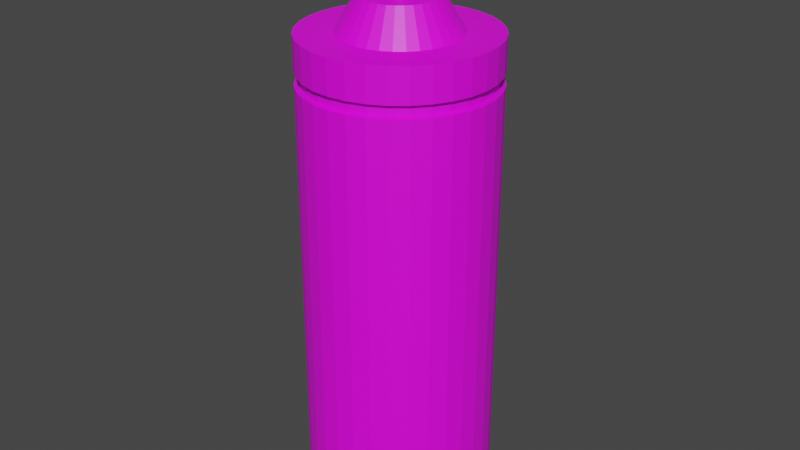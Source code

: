 # Source: sausfles_knoflook.blend  (saved by Blender 2.80.75; exported with 4.5.12 LTS)
import bpy
from mathutils import Matrix  # noqa: F401  (used for matrix-valued properties, if any)

bpy.ops.wm.read_factory_settings(use_empty=True)
scene = bpy.context.scene
scene.name = 'Scene'

# ---- collections
col_collection = bpy.data.collections.new('Collection'); scene.collection.children.link(col_collection)

# ---- images (referenced by path relative to the original .blend; pixels are not part of the script)
import os
ASSET_DIR = os.environ.get("B2B_ASSET_DIR", "")  # directory of the original .blend (textures are referenced by path, not embedded)
HERE = os.path.dirname(os.path.abspath(__file__))  # packed textures are extracted next to this script under _unpacked/

def load_image(name, relpath, width, height, colorspace="sRGB"):
    """Load a texture the original file referenced (path relative to the .blend, or extracted next to this script)."""
    p = next((c for c in (os.path.join(HERE, relpath), os.path.join(ASSET_DIR, relpath)) if relpath and os.path.exists(c)), "")
    if p:
        img = bpy.data.images.load(p, check_existing=True)
        img.name = name
    else:  # same state as the original file: an image datablock whose file is absent (Cycles renders it pink)
        img = bpy.data.images.new(name, width, height)
        img.source = "FILE"
        img.filepath = "//" + (relpath or name)
    img.colorspace_settings.name = colorspace
    return img
img_transparent60_png = load_image('transparent60.png', 'transparent60.png', 1024, 1024, 'sRGB')
img_transparent75_png = load_image('transparent75.png', 'transparent75.png', 1024, 1024, 'sRGB')
img_knoflooksaus_jpg = load_image('knoflooksaus.jpg', 'knoflooksaus.jpg', 1024, 1024, 'sRGB')
img_knoflooksaus__1__jpg = load_image('knoflooksaus (1).jpg', 'knoflooksaus (1).jpg', 1024, 1024, 'sRGB')

# ---- materials (node trees are filled in below, after node groups)
mat_material_005 = bpy.data.materials.new('Material.005')
mat_material_005.surface_render_method = 'BLENDED'
mat_material_005.blend_method = 'BLEND'
mat_material_005.use_transparent_shadow = False
mat_material_006 = bpy.data.materials.new('Material.006')
mat_material_006.use_transparent_shadow = False
mat_material_009 = bpy.data.materials.new('Material.009')
mat_material_009.use_transparent_shadow = False
mat_material_004 = bpy.data.materials.new('Material.004')
mat_material_004.use_transparent_shadow = False
mat_material_010 = bpy.data.materials.new('Material.010')
mat_material_010.use_transparent_shadow = False

# ---- material node trees
mat_material_005.use_nodes = True; mat_material_005.node_tree.nodes.clear()
_N = mat_material_005.node_tree.nodes; _L = mat_material_005.node_tree.links
n0 = _N.new('ShaderNodeBsdfPrincipled'); n0.name = 'Principled BSDF'; n0.location = (10, 300)
n0.distribution = 'GGX'
n0.subsurface_method = 'BURLEY'
n0.inputs[3].default_value = 1.45
n0.inputs[27].default_value = (0.0, 0.0, 0.0, 1.0)
n0.inputs[28].default_value = 1.0
n1 = _N.new('ShaderNodeOutputMaterial'); n1.name = 'Material Output'; n1.location = (673, 414)
n2 = _N.new('ShaderNodeTexImage'); n2.name = 'Image Texture'; n2.location = (-331, 348)
n2.image = img_transparent60_png
n2.interpolation = 'Closest'
n3 = _N.new('ShaderNodeBsdfTransparent'); n3.name = 'Transparent BSDF'; n3.location = (36, 469)
n4 = _N.new('ShaderNodeMixShader'); n4.name = 'Mix Shader'; n4.location = (281, 487)
_L.new(n0.outputs[0], n4.inputs[2])
_L.new(n3.outputs[0], n4.inputs[1])
_L.new(n4.outputs[0], n1.inputs[0])
_L.new(n2.outputs[0], n0.inputs[0])
_L.new(n2.outputs[1], n4.inputs[0])
n1.is_active_output = True
mat_material_006.use_nodes = True; mat_material_006.node_tree.nodes.clear()
_N = mat_material_006.node_tree.nodes; _L = mat_material_006.node_tree.links
n0 = _N.new('ShaderNodeBsdfTransparent'); n0.name = 'Transparent BSDF'; n0.location = (36, 469)
n1 = _N.new('ShaderNodeMixShader'); n1.name = 'Mix Shader'; n1.location = (281, 487)
n2 = _N.new('ShaderNodeOutputMaterial'); n2.name = 'Material Output'; n2.location = (671, 379)
n3 = _N.new('ShaderNodeBsdfPrincipled'); n3.name = 'Principled BSDF'; n3.location = (10, 300)
n3.distribution = 'GGX'
n3.subsurface_method = 'BURLEY'
n3.inputs[3].default_value = 1.45
n3.inputs[27].default_value = (0.0, 0.0, 0.0, 1.0)
n3.inputs[28].default_value = 1.0
n4 = _N.new('ShaderNodeTexImage'); n4.name = 'Image Texture'; n4.location = (-331, 348)
n4.image = img_transparent75_png
n4.interpolation = 'Closest'
_L.new(n0.outputs[0], n1.inputs[1])
_L.new(n1.outputs[0], n2.inputs[0])
_L.new(n3.outputs[0], n1.inputs[2])
_L.new(n4.outputs[0], n3.inputs[0])
_L.new(n4.outputs[1], n1.inputs[0])
n2.is_active_output = True
mat_material_009.use_nodes = True; mat_material_009.node_tree.nodes.clear()
_N = mat_material_009.node_tree.nodes; _L = mat_material_009.node_tree.links
n0 = _N.new('ShaderNodeOutputMaterial'); n0.name = 'Material Output'; n0.location = (300, 300)
n1 = _N.new('ShaderNodeBsdfPrincipled'); n1.name = 'Principled BSDF'; n1.location = (10, 300)
n1.distribution = 'GGX'
n1.subsurface_method = 'BURLEY'
n1.inputs[3].default_value = 1.45
n1.inputs[27].default_value = (0.0, 0.0, 0.0, 1.0)
n1.inputs[28].default_value = 1.0
n2 = _N.new('ShaderNodeTexImage'); n2.name = 'Image Texture'; n2.location = (-280, 280)
n2.image = img_knoflooksaus_jpg
_L.new(n1.outputs[0], n0.inputs[0])
_L.new(n2.outputs[0], n1.inputs[0])
n0.is_active_output = True
mat_material_004.use_nodes = True; mat_material_004.node_tree.nodes.clear()
_N = mat_material_004.node_tree.nodes; _L = mat_material_004.node_tree.links
n0 = _N.new('ShaderNodeOutputMaterial'); n0.name = 'Material Output'; n0.location = (300, 300)
n1 = _N.new('ShaderNodeBsdfPrincipled'); n1.name = 'Principled BSDF'; n1.location = (10, 300)
n1.distribution = 'GGX'
n1.subsurface_method = 'BURLEY'
n1.inputs[3].default_value = 1.45
n1.inputs[4].default_value = 0.1917
n1.inputs[27].default_value = (0.0, 0.0, 0.0, 1.0)
n1.inputs[28].default_value = 1.0
n2 = _N.new('ShaderNodeTexImage'); n2.name = 'Image Texture'; n2.location = (-280, 280)
n2.image = img_knoflooksaus_jpg
_L.new(n1.outputs[0], n0.inputs[0])
_L.new(n2.outputs[0], n1.inputs[0])
n0.is_active_output = True
mat_material_010.use_nodes = True; mat_material_010.node_tree.nodes.clear()
_N = mat_material_010.node_tree.nodes; _L = mat_material_010.node_tree.links
n0 = _N.new('ShaderNodeOutputMaterial'); n0.name = 'Material Output'; n0.location = (300, 300)
n1 = _N.new('ShaderNodeBsdfPrincipled'); n1.name = 'Principled BSDF'; n1.location = (10, 300)
n1.distribution = 'GGX'
n1.subsurface_method = 'BURLEY'
n1.inputs[3].default_value = 1.45
n1.inputs[27].default_value = (0.0, 0.0, 0.0, 1.0)
n1.inputs[28].default_value = 1.0
n2 = _N.new('ShaderNodeTexImage'); n2.name = 'Image Texture'; n2.location = (-280, 280)
n2.image = img_knoflooksaus__1__jpg
_L.new(n1.outputs[0], n0.inputs[0])
_L.new(n2.outputs[0], n1.inputs[0])
n0.is_active_output = True

# ---- world
world_world = bpy.data.worlds.new('World'); scene.world = world_world
world_world.use_nodes = True; world_world.node_tree.nodes.clear()
_N = world_world.node_tree.nodes; _L = world_world.node_tree.links
n0 = _N.new('ShaderNodeOutputWorld'); n0.name = 'World Output'; n0.location = (300, 300)
n1 = _N.new('ShaderNodeBackground'); n1.name = 'Background'; n1.location = (10, 300)
n1.inputs[0].default_value = (0.05088, 0.05088, 0.05088, 1.0)
_L.new(n1.outputs[0], n0.inputs[0])
n0.is_active_output = True
world_world.color = (0.05088, 0.05088, 0.05088)
world_world.use_sun_shadow = False
world_world.sun_shadow_jitter_overblur = 0.0

# ---- meshes
me_cylinder = bpy.data.meshes.new('Cylinder')
me_cylinder.from_pydata([(-0.002561, 0.03457, 3.483), (0.003509, 0.03391, 3.483), (0.009345, 0.03194, 3.483), (0.01472, 0.02874, 3.483), (0.01944, 0.02444, 3.483), (0.02331, 0.01921, 3.483), (0.02618, 0.01323, 3.483), (0.02795, 0.006744, 3.483), (0.02855, 3.753e-09, 3.483), (0.02795, -0.006744, 3.483), (0.02618, -0.01323, 3.483), (0.02331, -0.01921, 3.483), (0.01944, -0.02444, 3.483), (0.01472, -0.02874, 3.483), (0.009345, -0.03194, 3.483), (0.003509, -0.03391, 3.483), (-0.002561, -0.03457, 3.483), (-0.008631, -0.03391, 3.483), (-0.01447, -0.03194, 3.483), (-0.01985, -0.02874, 3.483), (-0.02456, -0.02444, 3.483), (-0.02843, -0.01921, 3.483), (-0.03131, -0.01323, 3.483), (-0.03308, -0.006744, 3.483), (-0.03367, 3.452e-08, 3.483), (-0.03308, 0.006744, 3.483), (-0.03131, 0.01323, 3.483), (-0.02843, 0.01921, 3.483), (-0.02456, 0.02444, 3.483), (-0.01985, 0.02874, 3.483), (-0.01447, 0.03194, 3.483), (-0.008631, 0.03391, 3.483), (0.0, 1.0, -2.709), (0.0, 1.0, 1.956), (0.1951, 0.9808, -2.709), (0.1951, 0.9808, 1.956), (0.3827, 0.9239, -2.709), (0.3827, 0.9239, 1.956), (0.5556, 0.8315, -2.709), (0.5556, 0.8315, 1.956), (0.7071, 0.7071, -2.709), (0.7071, 0.7071, 1.956), (0.8315, 0.5556, -2.709), (0.8315, 0.5556, 1.956), (0.9239, 0.3827, -2.709), (0.9239, 0.3827, 1.956), (0.9808, 0.1951, -2.709), (0.9808, 0.1951, 1.956), (1.0, 7.55e-08, -2.709), (1.0, 7.55e-08, 1.956), (0.9808, -0.1951, -2.709), (0.9808, -0.1951, 1.956), (0.9239, -0.3827, -2.709), (0.9239, -0.3827, 1.956), (0.8315, -0.5556, -2.709), (0.8315, -0.5556, 1.956), (0.7071, -0.7071, -2.709), (0.7071, -0.7071, 1.956), (0.5556, -0.8315, -2.709), (0.5556, -0.8315, 1.956), (0.3827, -0.9239, -2.709), (0.3827, -0.9239, 1.956), (0.1951, -0.9808, -2.709), (0.1951, -0.9808, 1.956), (-3.258e-07, -1.0, -2.709), (-3.258e-07, -1.0, 1.956), (-0.1951, -0.9808, -2.709), (-0.1951, -0.9808, 1.956), (-0.3827, -0.9239, -2.709), (-0.3827, -0.9239, 1.956), (-0.5556, -0.8315, -2.709), (-0.5556, -0.8315, 1.956), (-0.7071, -0.7071, -2.709), (-0.7071, -0.7071, 1.956), (-0.8315, -0.5556, -2.709), (-0.8315, -0.5556, 1.956), (-0.9239, -0.3827, -2.709), (-0.9239, -0.3827, 1.956), (-0.9808, -0.1951, -2.709), (-0.9808, -0.1951, 1.956), (-1.0, 9.656e-07, -2.709), (-1.0, 9.656e-07, 1.956), (-0.9808, 0.1951, -2.709), (-0.9808, 0.1951, 1.956), (-0.9239, 0.3827, -2.709), (-0.9239, 0.3827, 1.956), (-0.8315, 0.5556, -2.709), (-0.8315, 0.5556, 1.956), (-0.7071, 0.7071, -2.709), (-0.7071, 0.7071, 1.956), (-0.5556, 0.8315, -2.709), (-0.5556, 0.8315, 1.956), (-0.3827, 0.9239, -2.709), (-0.3827, 0.9239, 1.956), (-0.1951, 0.9808, -2.709), (-0.1951, 0.9808, 1.956), (0.1951, 0.9808, 2.448), (0.0, 1.0, 2.448), (0.3827, 0.9239, 2.448), (0.5556, 0.8315, 2.448), (0.7071, 0.7071, 2.448), (0.8315, 0.5556, 2.448), (0.9239, 0.3827, 2.448), (0.9808, 0.1951, 2.448), (1.0, 7.55e-08, 2.448), (0.9808, -0.1951, 2.448), (0.9239, -0.3827, 2.448), (0.8315, -0.5556, 2.448), (0.7071, -0.7071, 2.448), (0.5556, -0.8315, 2.448), (0.3827, -0.9239, 2.448), (0.1951, -0.9808, 2.448), (-3.258e-07, -1.0, 2.448), (-0.1951, -0.9808, 2.448), (-0.3827, -0.9239, 2.448), (-0.5556, -0.8315, 2.448), (-0.7071, -0.7071, 2.448), (-0.8315, -0.5556, 2.448), (-0.9239, -0.3827, 2.448), (-0.9808, -0.1951, 2.448), (-1.0, 9.656e-07, 2.448), (-0.9808, 0.1951, 2.448), (-0.9239, 0.3827, 2.448), (-0.8315, 0.5556, 2.448), (-0.7071, 0.7071, 2.448), (-0.5556, 0.8315, 2.448), (-0.3827, 0.9239, 2.448), (-0.1951, 0.9808, 2.448), (0.5272, -0.789, 1.97), (0.3631, -0.8767, 1.97), (-0.8767, -0.3631, 1.97), (-0.9307, -0.1851, 1.97), (4.54e-08, 0.9489, 1.97), (0.1851, 0.9307, 1.97), (-0.1851, 0.9307, 1.97), (0.9307, -0.1851, 1.97), (0.8767, -0.3631, 1.97), (-0.3631, -0.8767, 1.97), (-0.5272, -0.789, 1.97), (-0.789, 0.5272, 1.97), (-0.671, 0.671, 1.97), (0.789, 0.5272, 1.97), (0.8767, 0.3631, 1.97), (0.1851, -0.9307, 1.97), (-0.9489, 9.32e-07, 1.97), (0.3631, 0.8767, 1.97), (0.789, -0.5272, 1.97), (-0.671, -0.671, 1.97), (-0.5272, 0.789, 1.97), (0.9307, 0.1851, 1.97), (-2.638e-07, -0.9489, 1.97), (-0.9307, 0.1851, 1.97), (0.5272, 0.789, 1.97), (0.671, -0.671, 1.97), (-0.789, -0.5272, 1.97), (-0.3631, 0.8767, 1.97), (0.9489, 8.736e-08, 1.97), (-0.1851, -0.9307, 1.97), (-0.8767, 0.3631, 1.97), (0.671, 0.671, 1.97), (0.5267, -0.7883, 2.088), (-0.876, -0.3628, 2.088), (2.474e-08, 0.9481, 2.088), (-0.185, 0.9299, 2.088), (0.9299, -0.185, 2.088), (-0.3628, -0.876, 2.088), (-0.7883, 0.5268, 2.088), (0.7883, 0.5267, 2.088), (0.3628, -0.876, 2.088), (-0.9299, -0.185, 2.088), (0.185, 0.9299, 2.088), (0.876, -0.3628, 2.088), (-0.5267, -0.7883, 2.088), (-0.6704, 0.6704, 2.088), (0.876, 0.3628, 2.088), (0.185, -0.9299, 2.088), (-0.9481, 9.315e-07, 2.088), (0.3628, 0.876, 2.088), (0.7883, -0.5267, 2.088), (-0.6704, -0.6704, 2.088), (-0.5267, 0.7883, 2.088), (0.9299, 0.185, 2.088), (-2.842e-07, -0.9481, 2.088), (-0.9299, 0.185, 2.088), (0.5267, 0.7883, 2.088), (0.6704, -0.6704, 2.088), (-0.7883, -0.5267, 2.088), (-0.3628, 0.876, 2.088), (0.9481, 8.757e-08, 2.088), (-0.185, -0.9299, 2.088), (-0.876, 0.3628, 2.088), (0.6704, 0.6704, 2.088), (0.5556, -0.8315, 2.088), (-0.9239, -0.3827, 2.088), (0.0, 1.0, 2.088), (-0.1951, 0.9808, 2.088), (0.9808, -0.1951, 2.088), (-0.3827, -0.9239, 2.088), (-0.8315, 0.5556, 2.088), (0.8315, 0.5556, 2.088), (0.3827, -0.9239, 2.088), (-0.9808, -0.1951, 2.088), (0.1951, 0.9808, 2.088), (0.9239, -0.3827, 2.088), (-0.5556, -0.8315, 2.088), (-0.7071, 0.7071, 2.088), (0.9239, 0.3827, 2.088), (0.1951, -0.9808, 2.088), (-1.0, 9.656e-07, 2.088), (0.3827, 0.9239, 2.088), (0.8315, -0.5556, 2.088), (-0.7071, -0.7071, 2.088), (-0.5556, 0.8315, 2.088), (0.9808, 0.1951, 2.088), (-3.258e-07, -1.0, 2.088), (-0.9808, 0.1951, 2.088), (0.5556, 0.8315, 2.088), (0.7071, -0.7071, 2.088), (-0.8315, -0.5556, 2.088), (-0.3827, 0.9239, 2.088), (1.0, 7.55e-08, 2.088), (-0.1951, -0.9808, 2.088), (-0.9239, 0.3827, 2.088), (0.7071, 0.7071, 2.088), (0.08022, 0.4033, 2.801), (2.808e-07, 0.4112, 2.801), (0.1574, 0.3799, 2.801), (0.2284, 0.3419, 2.801), (0.2908, 0.2908, 2.801), (0.3419, 0.2284, 2.801), (0.3799, 0.1574, 2.801), (0.4033, 0.08022, 2.801), (0.4112, 1.913e-07, 2.801), (0.4033, -0.08022, 2.801), (0.3799, -0.1574, 2.801), (0.3419, -0.2284, 2.801), (0.2908, -0.2908, 2.801), (0.2284, -0.3419, 2.801), (0.1574, -0.3799, 2.801), (0.08022, -0.4033, 2.801), (1.468e-07, -0.4112, 2.801), (-0.08022, -0.4033, 2.801), (-0.1574, -0.3799, 2.801), (-0.2284, -0.3419, 2.801), (-0.2908, -0.2908, 2.801), (-0.3419, -0.2284, 2.801), (-0.3799, -0.1574, 2.801), (-0.4033, -0.08022, 2.801), (-0.4112, 5.573e-07, 2.801), (-0.4033, 0.08022, 2.801), (-0.3799, 0.1574, 2.801), (-0.3419, 0.2285, 2.801), (-0.2908, 0.2908, 2.801), (-0.2284, 0.3419, 2.801), (-0.1574, 0.3799, 2.801), (-0.08022, 0.4033, 2.801), (0.1215, -0.6109, 2.448), (4.812e-07, -0.6229, 2.448), (0.2384, 0.5755, 2.448), (0.3461, 0.5179, 2.448), (-0.3461, 0.5179, 2.448), (-0.2384, 0.5755, 2.448), (-0.1215, -0.6109, 2.448), (0.4405, 0.4405, 2.448), (-0.1215, 0.6109, 2.448), (-0.2384, -0.5755, 2.448), (0.5179, 0.3461, 2.448), (6.841e-07, 0.6229, 2.448), (-0.3461, -0.5179, 2.448), (0.5755, 0.2384, 2.448), (-0.4405, -0.4405, 2.448), (0.6109, 0.1215, 2.448), (-0.5179, -0.3461, 2.448), (0.6229, 1.595e-07, 2.448), (-0.5755, -0.2384, 2.448), (0.6109, -0.1215, 2.448), (-0.6109, -0.1215, 2.448), (0.5755, -0.2384, 2.448), (-0.6229, 7.139e-07, 2.448), (0.5179, -0.3461, 2.448), (-0.6109, 0.1215, 2.448), (0.4405, -0.4405, 2.448), (-0.5755, 0.2384, 2.448), (0.3461, -0.5179, 2.448), (-0.5179, 0.3461, 2.448), (0.2384, -0.5755, 2.448), (0.1215, 0.6109, 2.448), (-0.4405, 0.4405, 2.448), (0.009864, 0.04959, 3.569), (4.527e-07, 0.05056, 3.569), (0.01935, 0.04671, 3.569), (0.02809, 0.04204, 3.569), (0.03575, 0.03575, 3.569), (0.04204, 0.02809, 3.569), (0.04671, 0.01935, 3.569), (0.04959, 0.009864, 3.569), (0.05056, 2.763e-07, 3.569), (0.04959, -0.009864, 3.569), (0.04671, -0.01935, 3.569), (0.04204, -0.02809, 3.569), (0.03575, -0.03575, 3.569), (0.02809, -0.04204, 3.569), (0.01935, -0.04671, 3.569), (0.009864, -0.04959, 3.569), (4.363e-07, -0.05056, 3.569), (-0.009863, -0.04959, 3.569), (-0.01935, -0.04671, 3.569), (-0.02809, -0.04204, 3.569), (-0.03575, -0.03575, 3.569), (-0.04204, -0.02809, 3.569), (-0.04671, -0.01935, 3.569), (-0.04959, -0.009864, 3.569), (-0.05056, 3.213e-07, 3.569), (-0.04959, 0.009864, 3.569), (-0.04671, 0.01935, 3.569), (-0.04204, 0.02809, 3.569), (-0.03575, 0.03575, 3.569), (-0.02809, 0.04204, 3.569), (-0.01935, 0.04671, 3.569), (-0.009863, 0.04959, 3.569), (3.859e-07, 0.1907, 2.801), (0.03721, 0.1871, 2.801), (-0.1586, 0.106, 2.801), (-0.1349, 0.1349, 2.801), (0.073, -0.1762, 2.801), (0.03721, -0.1871, 2.801), (0.073, 0.1762, 2.801), (-0.106, 0.1586, 2.801), (3.237e-07, -0.1907, 2.801), (0.106, 0.1586, 2.801), (-0.073, 0.1762, 2.801), (-0.03721, -0.1871, 2.801), (0.1349, 0.1349, 2.801), (-0.03721, 0.1871, 2.801), (-0.073, -0.1762, 2.801), (0.1586, 0.106, 2.801), (-0.106, -0.1586, 2.801), (0.1762, 0.073, 2.801), (-0.1349, -0.1349, 2.801), (0.1871, 0.03721, 2.801), (-0.1586, -0.106, 2.801), (0.1907, 2.424e-07, 2.801), (-0.1762, -0.073, 2.801), (0.1871, -0.03721, 2.801), (-0.1871, -0.03721, 2.801), (0.1762, -0.073, 2.801), (-0.1907, 4.122e-07, 2.801), (0.1586, -0.106, 2.801), (-0.1871, 0.03721, 2.801), (0.1349, -0.1349, 2.801), (-0.1762, 0.073, 2.801), (0.106, -0.1586, 2.801), (-0.9523, 0.2889, 2.448), (-0.9523, 0.2889, 2.088), (-0.9381, 0.3358, 2.088), (-0.9666, 0.242, 2.088), (-0.9666, 0.242, 2.448), (-0.9381, 0.3358, 2.448), (0.02331, -0.01921, 3.569), (0.02795, -0.006744, 3.569), (0.02618, -0.01323, 3.569), (-0.01985, -0.02874, 3.569), (0.01944, -0.02444, 3.569), (-0.02456, -0.02444, 3.569), (-0.01447, -0.03194, 3.569), (-0.02456, 0.02444, 3.569), (-0.03367, 3.452e-08, 3.569), (0.01472, -0.02874, 3.569), (-0.01985, 0.02874, 3.569), (0.009345, -0.03194, 3.569), (-0.002561, -0.03457, 3.569), (-0.03308, 0.006744, 3.569), (0.003509, -0.03391, 3.569), (-0.008631, -0.03391, 3.569), (0.02795, 0.006744, 3.569), (-0.002561, 0.03457, 3.569), (0.02855, 3.753e-09, 3.569), (0.003509, 0.03391, 3.569), (-0.008631, 0.03391, 3.569), (-0.02843, -0.01921, 3.569), (-0.03308, -0.006744, 3.569), (-0.03131, -0.01323, 3.569), (0.01472, 0.02874, 3.569), (0.02331, 0.01921, 3.569), (0.009345, 0.03194, 3.569), (0.01944, 0.02444, 3.569), (-0.02843, 0.01921, 3.569), (-0.03131, 0.01323, 3.569), (-0.01447, 0.03194, 3.569), (0.02618, 0.01323, 3.569)], [], [(0, 1, 377, 375), (1, 2, 384, 377), (2, 3, 382, 384), (3, 4, 385, 382), (4, 5, 383, 385), (5, 6, 389, 383), (6, 7, 374, 389), (7, 8, 376, 374), (8, 9, 359, 376), (9, 10, 360, 359), (10, 11, 358, 360), (11, 12, 362, 358), (12, 13, 367, 362), (13, 14, 369, 367), (14, 15, 372, 369), (15, 16, 370, 372), (16, 17, 373, 370), (17, 18, 364, 373), (18, 19, 361, 364), (19, 20, 363, 361), (20, 21, 379, 363), (21, 22, 381, 379), (22, 23, 380, 381), (23, 24, 366, 380), (24, 25, 371, 366), (25, 26, 387, 371), (26, 27, 386, 387), (27, 28, 365, 386), (28, 29, 368, 365), (29, 30, 388, 368), (30, 31, 378, 388), (31, 0, 375, 378), (0, 31, 30, 29, 28, 27, 26, 25, 24, 23, 22, 21, 20, 19, 18, 17, 16, 15, 14, 13, 12, 11, 10, 9, 8, 7, 6, 5, 4, 3, 2, 1), (32, 33, 35, 34), (34, 35, 37, 36), (36, 37, 39, 38), (38, 39, 41, 40), (40, 41, 43, 42), (42, 43, 45, 44), (44, 45, 47, 46), (46, 47, 49, 48), (48, 49, 51, 50), (50, 51, 53, 52), (52, 53, 55, 54), (54, 55, 57, 56), (56, 57, 59, 58), (58, 59, 61, 60), (60, 61, 63, 62), (62, 63, 65, 64), (64, 65, 67, 66), (66, 67, 69, 68), (68, 69, 71, 70), (70, 71, 73, 72), (72, 73, 75, 74), (74, 75, 77, 76), (76, 77, 79, 78), (78, 79, 81, 80), (80, 81, 83, 82), (82, 83, 85, 84), (84, 85, 87, 86), (86, 87, 89, 88), (88, 89, 91, 90), (90, 91, 93, 92), (200, 192, 109, 110), (92, 93, 95, 94), (94, 95, 33, 32), (32, 34, 36, 38, 40, 42, 44, 46, 48, 50, 52, 54, 56, 58, 60, 62, 64, 66, 68, 70, 72, 74, 76, 78, 80, 82, 84, 86, 88, 90, 92, 94), (257, 256, 239, 240), (201, 193, 118, 119), (202, 194, 97, 96), (194, 195, 127, 97), (203, 196, 105, 106), (204, 197, 114, 115), (205, 198, 123, 124), (206, 199, 101, 102), (207, 200, 110, 111), (208, 201, 119, 120), (209, 202, 96, 98), (210, 203, 106, 107), (211, 204, 115, 116), (212, 205, 124, 125), (213, 206, 102, 103), (214, 207, 111, 112), (215, 208, 120, 121), (216, 209, 98, 99), (217, 210, 107, 108), (218, 211, 116, 117), (219, 212, 125, 126), (220, 213, 103, 104), (221, 214, 112, 113), (222, 354, 353, 355, 215, 121, 356, 352, 357, 122), (223, 216, 99, 100), (192, 217, 108, 109), (193, 218, 117, 118), (195, 219, 126, 127), (196, 220, 104, 105), (197, 221, 113, 114), (198, 222, 122, 123), (199, 223, 100, 101), (43, 41, 159, 141), (87, 85, 158, 139), (69, 67, 157, 137), (51, 49, 156, 135), (95, 93, 155, 134), (77, 75, 154, 130), (59, 57, 153, 128), (41, 39, 152, 159), (85, 83, 151, 158), (67, 65, 150, 157), (49, 47, 149, 156), (93, 91, 148, 155), (75, 73, 147, 154), (57, 55, 146, 153), (39, 37, 145, 152), (83, 81, 144, 151), (65, 63, 143, 150), (47, 45, 142, 149), (91, 89, 140, 148), (73, 71, 138, 147), (55, 53, 136, 146), (37, 35, 133, 145), (81, 79, 131, 144), (63, 61, 129, 143), (45, 43, 141, 142), (89, 87, 139, 140), (71, 69, 137, 138), (53, 51, 135, 136), (33, 95, 134, 132), (35, 33, 132, 133), (79, 77, 130, 131), (61, 59, 128, 129), (141, 159, 191, 167), (139, 158, 190, 166), (137, 157, 189, 165), (135, 156, 188, 164), (134, 155, 187, 163), (130, 154, 186, 161), (128, 153, 185, 160), (159, 152, 184, 191), (158, 151, 183, 190), (157, 150, 182, 189), (156, 149, 181, 188), (155, 148, 180, 187), (154, 147, 179, 186), (153, 146, 178, 185), (152, 145, 177, 184), (151, 144, 176, 183), (150, 143, 175, 182), (149, 142, 174, 181), (148, 140, 173, 180), (147, 138, 172, 179), (146, 136, 171, 178), (145, 133, 170, 177), (144, 131, 169, 176), (143, 129, 168, 175), (142, 141, 167, 174), (140, 139, 166, 173), (138, 137, 165, 172), (136, 135, 164, 171), (132, 134, 163, 162), (133, 132, 162, 170), (131, 130, 161, 169), (129, 128, 160, 168), (167, 191, 223, 199), (166, 190, 222, 198), (165, 189, 221, 197), (164, 188, 220, 196), (163, 187, 219, 195), (161, 186, 218, 193), (160, 185, 217, 192), (191, 184, 216, 223), (190, 183, 215, 355, 353, 354, 222), (189, 182, 214, 221), (188, 181, 213, 220), (187, 180, 212, 219), (186, 179, 211, 218), (185, 178, 210, 217), (184, 177, 209, 216), (183, 176, 208, 215), (182, 175, 207, 214), (181, 174, 206, 213), (180, 173, 205, 212), (179, 172, 204, 211), (178, 171, 203, 210), (177, 170, 202, 209), (176, 169, 201, 208), (175, 168, 200, 207), (174, 167, 199, 206), (173, 166, 198, 205), (172, 165, 197, 204), (171, 164, 196, 203), (162, 163, 195, 194), (170, 162, 194, 202), (169, 161, 193, 201), (168, 160, 192, 200), (321, 320, 289, 288), (259, 258, 226, 227), (261, 260, 253, 254), (262, 257, 240, 241), (263, 259, 227, 228), (264, 261, 254, 255), (265, 262, 241, 242), (266, 263, 228, 229), (267, 264, 255, 225), (268, 265, 242, 243), (269, 266, 229, 230), (270, 268, 243, 244), (271, 269, 230, 231), (272, 270, 244, 245), (273, 271, 231, 232), (274, 272, 245, 246), (275, 273, 232, 233), (276, 274, 246, 247), (277, 275, 233, 234), (278, 276, 247, 248), (279, 277, 234, 235), (280, 278, 248, 249), (281, 279, 235, 236), (282, 280, 249, 250), (283, 281, 236, 237), (284, 282, 250, 251), (285, 283, 237, 238), (286, 267, 225, 224), (287, 284, 251, 252), (256, 285, 238, 239), (258, 286, 224, 226), (260, 287, 252, 253), (125, 124, 287, 260), (98, 96, 286, 258), (111, 110, 285, 256), (124, 123, 284, 287), (96, 97, 267, 286), (110, 109, 283, 285), (123, 122, 282, 284), (109, 108, 281, 283), (122, 357, 352, 356, 121, 280, 282), (108, 107, 279, 281), (121, 120, 278, 280), (107, 106, 277, 279), (120, 119, 276, 278), (106, 105, 275, 277), (119, 118, 274, 276), (105, 104, 273, 275), (118, 117, 272, 274), (104, 103, 271, 273), (117, 116, 270, 272), (103, 102, 269, 271), (116, 115, 268, 270), (102, 101, 266, 269), (115, 114, 265, 268), (97, 127, 264, 267), (101, 100, 263, 266), (114, 113, 262, 265), (127, 126, 261, 264), (100, 99, 259, 263), (113, 112, 257, 262), (126, 125, 260, 261), (99, 98, 258, 259), (112, 111, 256, 257), (288, 289, 319, 318, 317, 316, 315, 314, 313, 312, 366, 371, 387, 386, 365, 368, 388, 378, 375, 377, 384, 382, 385, 383, 389, 374, 376, 296, 295, 294, 293, 292, 291, 290), (323, 322, 315, 316), (325, 324, 302, 303), (326, 321, 288, 290), (327, 323, 316, 317), (328, 325, 303, 304), (329, 326, 290, 291), (330, 327, 317, 318), (331, 328, 304, 305), (332, 329, 291, 292), (333, 330, 318, 319), (334, 331, 305, 306), (335, 332, 292, 293), (320, 333, 319, 289), (336, 334, 306, 307), (337, 335, 293, 294), (338, 336, 307, 308), (339, 337, 294, 295), (340, 338, 308, 309), (341, 339, 295, 296), (342, 340, 309, 310), (343, 341, 296, 297), (344, 342, 310, 311), (345, 343, 297, 298), (346, 344, 311, 312), (347, 345, 298, 299), (348, 346, 312, 313), (349, 347, 299, 300), (350, 348, 313, 314), (351, 349, 300, 301), (322, 350, 314, 315), (324, 351, 301, 302), (238, 237, 351, 324), (251, 250, 350, 322), (237, 236, 349, 351), (250, 249, 348, 350), (236, 235, 347, 349), (249, 248, 346, 348), (235, 234, 345, 347), (248, 247, 344, 346), (234, 233, 343, 345), (247, 246, 342, 344), (233, 232, 341, 343), (246, 245, 340, 342), (232, 231, 339, 341), (245, 244, 338, 340), (231, 230, 337, 339), (244, 243, 336, 338), (230, 229, 335, 337), (243, 242, 334, 336), (225, 255, 333, 320), (229, 228, 332, 335), (242, 241, 331, 334), (255, 254, 330, 333), (228, 227, 329, 332), (241, 240, 328, 331), (254, 253, 327, 330), (227, 226, 326, 329), (240, 239, 325, 328), (253, 252, 323, 327), (226, 224, 321, 326), (239, 238, 324, 325), (252, 251, 322, 323), (224, 225, 320, 321), (296, 376, 359, 360, 358, 362, 367, 369, 372, 370, 373, 364, 361, 363, 379, 381, 380, 366, 312, 311, 310, 309, 308, 307, 306, 305, 304, 303, 302, 301, 300, 299, 298, 297)])
me_cylinder.polygons.foreach_set('material_index', [0, 0, 0, 0, 0, 0, 0, 0, 0, 0, 0, 0, 0, 0, 0, 0, 0, 0, 0, 0, 0, 0, 0, 0, 0, 0, 0, 0, 0, 0, 0, 0, 0, 0, 0, 0, 0, 0, 0, 0, 0, 0, 0, 0, 0, 0, 0, 0, 0, 0, 0, 0, 0, 0, 0, 0, 0, 0, 0, 0, 0, 0, 0, 1, 0, 0, 0, 1, 1, 1, 1, 1, 1, 1, 1, 1, 1, 1, 1, 1, 1, 1, 1, 1, 1, 1, 1, 1, 1, 1, 1, 1, 1, 1, 1, 1, 1, 1, 1, 0, 0, 0, 0, 0, 0, 0, 0, 0, 0, 0, 0, 0, 0, 0, 0, 0, 0, 0, 0, 0, 0, 0, 0, 0, 0, 0, 0, 0, 0, 0, 0, 0, 0, 0, 0, 0, 0, 0, 0, 0, 0, 0, 0, 0, 0, 0, 0, 0, 0, 0, 0, 0, 0, 0, 0, 0, 0, 0, 0, 0, 0, 0, 0, 1, 1, 1, 1, 1, 1, 1, 1, 1, 1, 1, 1, 1, 1, 1, 1, 1, 1, 1, 1, 1, 1, 1, 1, 1, 1, 1, 1, 1, 1, 1, 1, 1, 1, 1, 1, 1, 1, 1, 1, 1, 1, 1, 1, 1, 1, 1, 1, 1, 1, 1, 1, 1, 1, 1, 1, 1, 1, 1, 1, 1, 1, 1, 1, 1, 1, 1, 1, 1, 1, 1, 1, 1, 1, 1, 1, 1, 1, 1, 1, 1, 1, 1, 1, 1, 1, 1, 1, 1, 1, 1, 1, 1, 1, 1, 1, 1, 1, 1, 1, 1, 1, 1, 1, 1, 1, 1, 1, 1, 1, 1, 1, 1, 1, 1, 1, 1, 1, 1, 1, 1, 1, 1, 1, 1, 1, 1, 1, 1, 1, 1, 1, 1, 1, 1, 1, 1, 1, 1, 1, 1, 1, 1, 1, 1, 1, 1, 1, 1, 1, 1, 1, 1, 1, 1, 1, 1, 1, 1, 1, 1])
_uv = me_cylinder.uv_layers.new(name='UVMap')
_uv.uv.foreach_set('vector', [1.0, 0.5, 0.9688, 0.5, 0.9688, 0.7459, 1.0, 0.7459, 0.9688, 0.5, 0.9375, 0.5, 0.9375, 0.7459, 0.9688, 0.7459, 0.9375, 0.5, 0.9062, 0.5, 0.9062, 0.7459, 0.9375, 0.7459, 0.9062, 0.5, 0.875, 0.5, 0.875, 0.7459, 0.9062, 0.7459, 0.875, 0.5, 0.8438, 0.5, 0.8438, 0.7459, 0.875, 0.7459, 0.8438, 0.5, 0.8125, 0.5, 0.8125, 0.7459, 0.8438, 0.7459, 0.8125, 0.5, 0.7812, 0.5, 0.7812, 0.7459, 0.8125, 0.7459, 0.7812, 0.5, 0.75, 0.5, 0.75, 0.7459, 0.7812, 0.7459, 0.75, 0.5, 0.7188, 0.5, 0.7188, 0.7459, 0.75, 0.7459, 0.7188, 0.5, 0.6875, 0.5, 0.6875, 0.7459, 0.7188, 0.7459, 0.6875, 0.5, 0.6562, 0.5, 0.6562, 0.7459, 0.6875, 0.7459, 0.6562, 0.5, 0.625, 0.5, 0.625, 0.7459, 0.6562, 0.7459, 0.625, 0.5, 0.5938, 0.5, 0.5938, 0.7459, 0.625, 0.7459, 0.5938, 0.5, 0.5625, 0.5, 0.5625, 0.7459, 0.5938, 0.7459, 0.5625, 0.5, 0.5312, 0.5, 0.5312, 0.7459, 0.5625, 0.7459, 0.5312, 0.5, 0.5, 0.5, 0.5, 0.7459, 0.5312, 0.7459, 0.5, 0.5, 0.4688, 0.5, 0.4688, 0.7459, 0.5, 0.7459, 0.4688, 0.5, 0.4375, 0.5, 0.4375, 0.7459, 0.4688, 0.7459, 0.4375, 0.5, 0.4062, 0.5, 0.4062, 0.7459, 0.4375, 0.7459, 0.4062, 0.5, 0.375, 0.5, 0.375, 0.7459, 0.4062, 0.7459, 0.375, 0.5, 0.3438, 0.5, 0.3438, 0.7459, 0.375, 0.7459, 0.3438, 0.5, 0.3125, 0.5, 0.3125, 0.7459, 0.3438, 0.7459, 0.3125, 0.5, 0.2812, 0.5, 0.2812, 0.7459, 0.3125, 0.7459, 0.2812, 0.5, 0.25, 0.5, 0.25, 0.7459, 0.2812, 0.7459, 0.25, 0.5, 0.2188, 0.5, 0.2188, 0.7459, 0.25, 0.7459, 0.2188, 0.5, 0.1875, 0.5, 0.1875, 0.7459, 0.2188, 0.7459, 0.1875, 0.5, 0.1562, 0.5, 0.1562, 0.7459, 0.1875, 0.7459, 0.1562, 0.5, 0.125, 0.5, 0.125, 0.7459, 0.1562, 0.7459, 0.125, 0.5, 0.09375, 0.5, 0.09375, 0.7459, 0.125, 0.7459, 0.09375, 0.5, 0.0625, 0.5, 0.0625, 0.7459, 0.09375, 0.7459, 0.0625, 0.5, 0.03125, 0.5, 0.03125, 0.7459, 0.0625, 0.7459, 0.03125, 0.5, 0.0, 0.5, 0.0, 0.7459, 0.03125, 0.7459, 0.75, 0.49, 0.7032, 0.4854, 0.6582, 0.4717, 0.6167, 0.4496, 0.5803, 0.4197, 0.5504, 0.3833, 0.5283, 0.3418, 0.5146, 0.2968, 0.51, 0.25, 0.5146, 0.2032, 0.5283, 0.1582, 0.5504, 0.1167, 0.5803, 0.08029, 0.6167, 0.05045, 0.6582, 0.02827, 0.7032, 0.01461, 0.75, 0.01, 0.7968, 0.01461, 0.8418, 0.02827, 0.8833, 0.05045, 0.9197, 0.08029, 0.9496, 0.1167, 0.9717, 0.1582, 0.9854, 0.2032, 0.99, 0.25, 0.9854, 0.2968, 0.9717, 0.3418, 0.9496, 0.3833, 0.9197, 0.4197, 0.8833, 0.4496, 0.8418, 0.4717, 0.7968, 0.4854, 0.0, 0.0, 1.0, 0.0, 1.0, 1.0, 0.0, 1.0, 0.0, 0.0, 1.0, 0.0, 1.0, 1.0, 0.0, 1.0, 0.0, 0.0, 1.0, 0.0, 1.0, 1.0, 0.0, 1.0, 0.0, 0.0, 1.0, 0.0, 1.0, 1.0, 0.0, 1.0, 0.0, 0.0, 1.0, 0.0, 1.0, 1.0, 0.0, 1.0, 0.0, 0.0, 1.0, 0.0, 1.0, 1.0, 0.0, 1.0, 0.0, 0.0, 1.0, 0.0, 1.0, 1.0, 0.0, 1.0, 0.0, 0.0, 1.0, 0.0, 1.0, 1.0, 0.0, 1.0, 0.0, 0.0, 1.0, 0.0, 1.0, 1.0, 0.0, 1.0, 0.0, 0.0, 1.0, 0.0, 1.0, 1.0, 0.0, 1.0, 0.0, 0.0, 1.0, 0.0, 1.0, 1.0, 0.0, 1.0, 0.0, 0.0, 1.0, 0.0, 1.0, 1.0, 0.0, 1.0, 0.0, 0.0, 1.0, 0.0, 1.0, 1.0, 0.0, 1.0, 0.0, 0.0, 1.0, 0.0, 1.0, 1.0, 0.0, 1.0, 0.0, 0.0, 1.0, 0.0, 1.0, 1.0, 0.0, 1.0, 0.0, 0.0, 1.0, 0.0, 1.0, 1.0, 0.0, 1.0, 0.0, 0.0, 1.0, 0.0, 1.0, 1.0, 0.0, 1.0, 0.0, 0.0, 1.0, 0.0, 1.0, 1.0, 0.0, 1.0, 0.0, 0.0, 1.0, 0.0, 1.0, 1.0, 0.0, 1.0, 0.0, 0.0, 1.0, 0.0, 1.0, 1.0, 0.0, 1.0, 0.0, 0.0, 1.0, 0.0, 1.0, 1.0, 0.0, 1.0, 0.0, 0.0, 1.0, 0.0, 1.0, 1.0, 0.0, 1.0, 0.0, 0.0, 1.0, 0.0, 1.0, 1.0, 0.0, 1.0, 0.0, 0.0, 1.0, 0.0, 1.0, 1.0, 0.0, 1.0, 0.0, 0.0, 1.0, 0.0, 1.0, 1.0, 0.0, 1.0, 0.0, 0.0, 1.0, 0.0, 1.0, 1.0, 0.0, 1.0, 0.0, 0.0, 1.0, 0.0, 1.0, 1.0, 0.0, 1.0, 0.0, 0.0, 1.0, 0.0, 1.0, 1.0, 0.0, 1.0, 0.0, 0.0, 1.0, 0.0, 1.0, 1.0, 0.0, 1.0, 0.0, 0.0, 1.0, 0.0, 1.0, 1.0, 0.0, 1.0, 0.0, 0.0, 1.0, 0.0, 1.0, 1.0, 0.0, 1.0, 0.0, 0.0, 1.0, 0.0, 1.0, 1.0, 0.0, 1.0, 0.0, 0.0, 1.0, 0.0, 1.0, 1.0, 0.0, 1.0, 0.5, 1.0, 0.5975, 0.9904, 0.6913, 0.9619, 0.7778, 0.9157, 0.8536, 0.8536, 0.9157, 0.7778, 0.9619, 0.6913, 0.9904, 0.5975, 1.0, 0.5, 0.9904, 0.4025, 0.9619, 0.3087, 0.9157, 0.2222, 0.8536, 0.1464, 0.7778, 0.08427, 0.6913, 0.03806, 0.5975, 0.009607, 0.5, 0.0, 0.4025, 0.009607, 0.3087, 0.03806, 0.2222, 0.08427, 0.1464, 0.1464, 0.08426, 0.2222, 0.03806, 0.3087, 0.009607, 0.4025, 0.0, 0.5, 0.009607, 0.5975, 0.03806, 0.6913, 0.08427, 0.7778, 0.1464, 0.8536, 0.2222, 0.9157, 0.3087, 0.9619, 0.4025, 0.9904, 0.0, 0.0, 1.0, 0.0, 1.0, 1.0, 0.0, 1.0, 0.0, 0.0, 1.0, 0.0, 1.0, 1.0, 0.0, 1.0, 0.0, 0.0, 1.0, 0.0, 1.0, 1.0, 0.0, 1.0, 0.0, 0.0, 1.0, 0.0, 1.0, 1.0, 0.0, 1.0, 0.0, 0.0, 1.0, 0.0, 1.0, 1.0, 0.0, 1.0, 0.0, 0.0, 1.0, 0.0, 1.0, 1.0, 0.0, 1.0, 0.0, 0.0, 1.0, 0.0, 1.0, 1.0, 0.0, 1.0, 0.0, 0.0, 1.0, 0.0, 1.0, 1.0, 0.0, 1.0, 0.0, 0.0, 1.0, 0.0, 1.0, 1.0, 0.0, 1.0, 0.0, 0.0, 1.0, 0.0, 1.0, 1.0, 0.0, 1.0, 0.0, 0.0, 1.0, 0.0, 1.0, 1.0, 0.0, 1.0, 0.0, 0.0, 1.0, 0.0, 1.0, 1.0, 0.0, 1.0, 0.0, 0.0, 1.0, 0.0, 1.0, 1.0, 0.0, 1.0, 0.0, 0.0, 1.0, 0.0, 1.0, 1.0, 0.0, 1.0, 0.0, 0.0, 1.0, 0.0, 1.0, 1.0, 0.0, 1.0, 0.0, 0.0, 1.0, 0.0, 1.0, 1.0, 0.0, 1.0, 0.0, 0.0, 1.0, 0.0, 1.0, 1.0, 0.0, 1.0, 0.0, 0.0, 1.0, 0.0, 1.0, 1.0, 0.0, 1.0, 0.0, 0.0, 1.0, 0.0, 1.0, 1.0, 0.0, 1.0, 0.0, 0.0, 1.0, 0.0, 1.0, 1.0, 0.0, 1.0, 0.0, 0.0, 1.0, 0.0, 1.0, 1.0, 0.0, 1.0, 0.0, 0.0, 1.0, 0.0, 1.0, 1.0, 0.0, 1.0, 0.0, 0.0, 1.0, 0.0, 1.0, 1.0, 0.0, 1.0, 0.0, 0.0, 0.25, 0.0, 0.5, 0.0, 0.75, 0.0, 1.0, 0.0, 1.0, 1.0, 0.75, 1.0, 0.5, 1.0, 0.25, 1.0, 0.0, 1.0, 0.0, 0.0, 1.0, 0.0, 1.0, 1.0, 0.0, 1.0, 0.0, 0.0, 1.0, 0.0, 1.0, 1.0, 0.0, 1.0, 0.0, 0.0, 1.0, 0.0, 1.0, 1.0, 0.0, 1.0, 0.0, 0.0, 1.0, 0.0, 1.0, 1.0, 0.0, 1.0, 0.0, 0.0, 1.0, 0.0, 1.0, 1.0, 0.0, 1.0, 0.0, 0.0, 1.0, 0.0, 1.0, 1.0, 0.0, 1.0, 0.0, 0.0, 1.0, 0.0, 1.0, 1.0, 0.0, 1.0, 0.0, 0.0, 1.0, 0.0, 1.0, 1.0, 0.0, 1.0, 0.0, 0.0, 1.0, 0.0, 1.0, 1.0, 0.0, 1.0, 0.0, 0.0, 1.0, 0.0, 1.0, 1.0, 0.0, 1.0, 0.0, 0.0, 1.0, 0.0, 1.0, 1.0, 0.0, 1.0, 0.0, 0.0, 1.0, 0.0, 1.0, 1.0, 0.0, 1.0, 0.0, 0.0, 1.0, 0.0, 1.0, 1.0, 0.0, 1.0, 0.0, 0.0, 1.0, 0.0, 1.0, 1.0, 0.0, 1.0, 0.0, 0.0, 1.0, 0.0, 1.0, 1.0, 0.0, 1.0, 0.0, 0.0, 1.0, 0.0, 1.0, 1.0, 0.0, 1.0, 0.0, 0.0, 1.0, 0.0, 1.0, 1.0, 0.0, 1.0, 0.0, 0.0, 1.0, 0.0, 1.0, 1.0, 0.0, 1.0, 0.0, 0.0, 1.0, 0.0, 1.0, 1.0, 0.0, 1.0, 0.0, 0.0, 1.0, 0.0, 1.0, 1.0, 0.0, 1.0, 0.0, 0.0, 1.0, 0.0, 1.0, 1.0, 0.0, 1.0, 0.0, 0.0, 1.0, 0.0, 1.0, 1.0, 0.0, 1.0, 0.0, 0.0, 1.0, 0.0, 1.0, 1.0, 0.0, 1.0, 0.0, 0.0, 1.0, 0.0, 1.0, 1.0, 0.0, 1.0, 0.0, 0.0, 1.0, 0.0, 1.0, 1.0, 0.0, 1.0, 0.0, 0.0, 1.0, 0.0, 1.0, 1.0, 0.0, 1.0, 0.0, 0.0, 1.0, 0.0, 1.0, 1.0, 0.0, 1.0, 0.0, 0.0, 1.0, 0.0, 1.0, 1.0, 0.0, 1.0, 0.0, 0.0, 1.0, 0.0, 1.0, 1.0, 0.0, 1.0, 0.0, 0.0, 1.0, 0.0, 1.0, 1.0, 0.0, 1.0, 0.0, 0.0, 1.0, 0.0, 1.0, 1.0, 0.0, 1.0, 0.0, 0.0, 1.0, 0.0, 1.0, 1.0, 0.0, 1.0, 0.0, 0.0, 1.0, 0.0, 1.0, 1.0, 0.0, 1.0, 0.0, 0.0, 1.0, 0.0, 1.0, 1.0, 0.0, 1.0, 0.0, 0.0, 1.0, 0.0, 1.0, 1.0, 0.0, 1.0, 0.0, 0.0, 1.0, 0.0, 1.0, 1.0, 0.0, 1.0, 0.0, 0.0, 1.0, 0.0, 1.0, 1.0, 0.0, 1.0, 0.0, 0.0, 1.0, 0.0, 1.0, 1.0, 0.0, 1.0, 0.0, 0.0, 1.0, 0.0, 1.0, 1.0, 0.0, 1.0, 0.0, 0.0, 1.0, 0.0, 1.0, 1.0, 0.0, 1.0, 0.0, 0.0, 1.0, 0.0, 1.0, 1.0, 0.0, 1.0, 0.0, 0.0, 1.0, 0.0, 1.0, 1.0, 0.0, 1.0, 0.0, 0.0, 1.0, 0.0, 1.0, 1.0, 0.0, 1.0, 0.0, 0.0, 1.0, 0.0, 1.0, 1.0, 0.0, 1.0, 0.0, 0.0, 1.0, 0.0, 1.0, 1.0, 0.0, 1.0, 0.0, 0.0, 1.0, 0.0, 1.0, 1.0, 0.0, 1.0, 0.0, 0.0, 1.0, 0.0, 1.0, 1.0, 0.0, 1.0, 0.0, 0.0, 1.0, 0.0, 1.0, 1.0, 0.0, 1.0, 0.0, 0.0, 1.0, 0.0, 1.0, 1.0, 0.0, 1.0, 0.0, 0.0, 1.0, 0.0, 1.0, 1.0, 0.0, 1.0, 0.0, 0.0, 1.0, 0.0, 1.0, 1.0, 0.0, 1.0, 0.0, 0.0, 1.0, 0.0, 1.0, 1.0, 0.0, 1.0, 0.0, 0.0, 1.0, 0.0, 1.0, 1.0, 0.0, 1.0, 0.0, 0.0, 1.0, 0.0, 1.0, 1.0, 0.0, 1.0, 0.0, 0.0, 1.0, 0.0, 1.0, 1.0, 0.0, 1.0, 0.0, 0.0, 1.0, 0.0, 1.0, 1.0, 0.0, 1.0, 0.0, 0.0, 1.0, 0.0, 1.0, 1.0, 0.0, 1.0, 0.0, 0.0, 1.0, 0.0, 1.0, 1.0, 0.0, 1.0, 0.0, 0.0, 1.0, 0.0, 1.0, 1.0, 0.0, 1.0, 0.0, 0.0, 1.0, 0.0, 1.0, 1.0, 0.0, 1.0, 0.0, 0.0, 1.0, 0.0, 1.0, 1.0, 0.0, 1.0, 0.0, 0.0, 1.0, 0.0, 1.0, 1.0, 0.0, 1.0, 0.0, 0.0, 1.0, 0.0, 1.0, 1.0, 0.0, 1.0, 0.0, 0.0, 1.0, 0.0, 1.0, 1.0, 0.0, 1.0, 0.0, 0.0, 1.0, 0.0, 1.0, 1.0, 0.0, 1.0, 0.0, 0.0, 1.0, 0.0, 1.0, 1.0, 0.0, 1.0, 0.0, 0.0, 1.0, 0.0, 1.0, 1.0, 0.0, 1.0, 0.0, 0.0, 1.0, 0.0, 1.0, 1.0, 0.0, 1.0, 0.0, 0.0, 1.0, 0.0, 1.0, 1.0, 0.0, 1.0, 0.0, 0.0, 1.0, 0.0, 1.0, 1.0, 0.0, 1.0, 0.0, 0.0, 1.0, 0.0, 1.0, 1.0, 0.0, 1.0, 0.0, 0.0, 1.0, 0.0, 1.0, 1.0, 0.0, 1.0, 0.0, 0.0, 1.0, 0.0, 1.0, 1.0, 0.0, 1.0, 0.0, 0.0, 1.0, 0.0, 1.0, 1.0, 0.0, 1.0, 0.0, 0.0, 1.0, 0.0, 1.0, 1.0, 0.0, 1.0, 0.0, 0.0, 1.0, 0.0, 1.0, 1.0, 0.0, 1.0, 0.0, 0.0, 1.0, 0.0, 1.0, 1.0, 0.0, 1.0, 0.0, 0.0, 1.0, 0.0, 1.0, 1.0, 0.0, 1.0, 0.0, 0.0, 1.0, 0.0, 1.0, 1.0, 0.0, 1.0, 0.0, 0.0, 1.0, 0.0, 1.0, 1.0, 0.0, 1.0, 0.0, 0.0, 1.0, 0.0, 1.0, 1.0, 0.75, 1.0, 0.5, 1.0, 0.25, 1.0, 0.0, 1.0, 0.0, 0.0, 1.0, 0.0, 1.0, 1.0, 0.0, 1.0, 0.0, 0.0, 1.0, 0.0, 1.0, 1.0, 0.0, 1.0, 0.0, 0.0, 1.0, 0.0, 1.0, 1.0, 0.0, 1.0, 0.0, 0.0, 1.0, 0.0, 1.0, 1.0, 0.0, 1.0, 0.0, 0.0, 1.0, 0.0, 1.0, 1.0, 0.0, 1.0, 0.0, 0.0, 1.0, 0.0, 1.0, 1.0, 0.0, 1.0, 0.0, 0.0, 1.0, 0.0, 1.0, 1.0, 0.0, 1.0, 0.0, 0.0, 1.0, 0.0, 1.0, 1.0, 0.0, 1.0, 0.0, 0.0, 1.0, 0.0, 1.0, 1.0, 0.0, 1.0, 0.0, 0.0, 1.0, 0.0, 1.0, 1.0, 0.0, 1.0, 0.0, 0.0, 1.0, 0.0, 1.0, 1.0, 0.0, 1.0, 0.0, 0.0, 1.0, 0.0, 1.0, 1.0, 0.0, 1.0, 0.0, 0.0, 1.0, 0.0, 1.0, 1.0, 0.0, 1.0, 0.0, 0.0, 1.0, 0.0, 1.0, 1.0, 0.0, 1.0, 0.0, 0.0, 1.0, 0.0, 1.0, 1.0, 0.0, 1.0, 0.0, 0.0, 1.0, 0.0, 1.0, 1.0, 0.0, 1.0, 0.0, 0.0, 1.0, 0.0, 1.0, 1.0, 0.0, 1.0, 0.0, 0.0, 1.0, 0.0, 1.0, 1.0, 0.0, 1.0, 0.0, 0.0, 1.0, 0.0, 1.0, 1.0, 0.0, 1.0, 0.0, 0.0, 1.0, 0.0, 1.0, 1.0, 0.0, 1.0, 0.0, 0.0, 1.0, 0.0, 1.0, 1.0, 0.0, 1.0, 0.0, 0.0, 1.0, 0.0, 1.0, 1.0, 0.0, 1.0, 0.0, 0.0, 1.0, 0.0, 1.0, 1.0, 0.0, 1.0, 0.0, 0.0, 1.0, 0.0, 1.0, 1.0, 0.0, 1.0, 0.0, 0.0, 1.0, 0.0, 1.0, 1.0, 0.0, 1.0, 0.0, 0.0, 1.0, 0.0, 1.0, 1.0, 0.0, 1.0, 0.0, 0.0, 1.0, 0.0, 1.0, 1.0, 0.0, 1.0, 0.0, 0.0, 1.0, 0.0, 1.0, 1.0, 0.0, 1.0, 0.0, 0.0, 1.0, 0.0, 1.0, 1.0, 0.0, 1.0, 0.0, 0.0, 1.0, 0.0, 1.0, 1.0, 0.0, 1.0, 0.0, 0.0, 1.0, 0.0, 1.0, 1.0, 0.0, 1.0, 0.0, 0.0, 1.0, 0.0, 1.0, 1.0, 0.0, 1.0, 0.0, 0.0, 1.0, 0.0, 1.0, 1.0, 0.0, 1.0, 0.0, 0.0, 1.0, 0.0, 1.0, 1.0, 0.0, 1.0, 0.0, 0.0, 1.0, 0.0, 1.0, 1.0, 0.0, 1.0, 0.0, 0.0, 1.0, 0.0, 1.0, 1.0, 0.0, 1.0, 0.0, 0.0, 1.0, 0.0, 1.0, 1.0, 0.0, 1.0, 0.0, 0.0, 1.0, 0.0, 1.0, 1.0, 0.0, 1.0, 0.0, 0.0, 1.0, 0.0, 1.0, 1.0, 0.0, 1.0, 0.0, 0.0, 1.0, 0.0, 1.0, 1.0, 0.0, 1.0, 0.0, 0.0, 1.0, 0.0, 1.0, 1.0, 0.0, 1.0, 0.0, 0.0, 1.0, 0.0, 1.0, 1.0, 0.0, 1.0, 0.0, 0.0, 1.0, 0.0, 1.0, 1.0, 0.0, 1.0, 0.0, 0.0, 1.0, 0.0, 1.0, 1.0, 0.0, 1.0, 0.0, 0.0, 1.0, 0.0, 1.0, 1.0, 0.0, 1.0, 0.0, 0.0, 1.0, 0.0, 1.0, 1.0, 0.0, 1.0, 0.0, 0.0, 1.0, 0.0, 1.0, 1.0, 0.0, 1.0, 0.0, 0.0, 1.0, 0.0, 1.0, 1.0, 0.0, 1.0, 0.0, 0.0, 1.0, 0.0, 1.0, 1.0, 0.0, 1.0, 0.0, 0.0, 1.0, 0.0, 1.0, 1.0, 0.0, 1.0, 0.0, 0.0, 1.0, 0.0, 1.0, 1.0, 0.0, 1.0, 0.0, 0.0, 1.0, 0.0, 1.0, 1.0, 0.0, 1.0, 0.0, 0.0, 1.0, 0.0, 1.0, 1.0, 0.0, 1.0, 0.0, 0.0, 1.0, 0.0, 1.0, 1.0, 0.0, 1.0, 0.0, 0.0, 1.0, 0.0, 1.0, 1.0, 0.0, 1.0, 0.0, 0.0, 1.0, 0.0, 1.0, 1.0, 0.0, 1.0, 0.0, 0.0, 1.0, 0.0, 1.0, 1.0, 0.0, 1.0, 0.0, 0.0, 1.0, 0.0, 1.0, 1.0, 0.0, 1.0, 0.0, 0.0, 1.0, 0.0, 1.0, 1.0, 0.0, 1.0, 0.0, 0.0, 1.0, 0.0, 1.0, 1.0, 0.0, 1.0, 0.0, 0.0, 1.0, 0.0, 1.0, 1.0, 0.0, 1.0, 0.0, 0.0, 1.0, 0.0, 1.0, 1.0, 0.0, 1.0, 0.0, 0.0, 1.0, 0.0, 1.0, 1.0, 0.0, 1.0, 0.0, 0.0, 0.25, 0.0, 0.5, 0.0, 0.75, 0.0, 1.0, 0.0, 1.0, 1.0, 0.0, 1.0, 0.0, 0.0, 1.0, 0.0, 1.0, 1.0, 0.0, 1.0, 0.0, 0.0, 1.0, 0.0, 1.0, 1.0, 0.0, 1.0, 0.0, 0.0, 1.0, 0.0, 1.0, 1.0, 0.0, 1.0, 0.0, 0.0, 1.0, 0.0, 1.0, 1.0, 0.0, 1.0, 0.0, 0.0, 1.0, 0.0, 1.0, 1.0, 0.0, 1.0, 0.0, 0.0, 1.0, 0.0, 1.0, 1.0, 0.0, 1.0, 0.0, 0.0, 1.0, 0.0, 1.0, 1.0, 0.0, 1.0, 0.0, 0.0, 1.0, 0.0, 1.0, 1.0, 0.0, 1.0, 0.0, 0.0, 1.0, 0.0, 1.0, 1.0, 0.0, 1.0, 0.0, 0.0, 1.0, 0.0, 1.0, 1.0, 0.0, 1.0, 0.0, 0.0, 1.0, 0.0, 1.0, 1.0, 0.0, 1.0, 0.0, 0.0, 1.0, 0.0, 1.0, 1.0, 0.0, 1.0, 0.0, 0.0, 1.0, 0.0, 1.0, 1.0, 0.0, 1.0, 0.0, 0.0, 1.0, 0.0, 1.0, 1.0, 0.0, 1.0, 0.0, 0.0, 1.0, 0.0, 1.0, 1.0, 0.0, 1.0, 0.0, 0.0, 1.0, 0.0, 1.0, 1.0, 0.0, 1.0, 0.0, 0.0, 1.0, 0.0, 1.0, 1.0, 0.0, 1.0, 0.0, 0.0, 1.0, 0.0, 1.0, 1.0, 0.0, 1.0, 0.0, 0.0, 1.0, 0.0, 1.0, 1.0, 0.0, 1.0, 0.0, 0.0, 1.0, 0.0, 1.0, 1.0, 0.0, 1.0, 0.0, 0.0, 1.0, 0.0, 1.0, 1.0, 0.0, 1.0, 0.0, 0.0, 1.0, 0.0, 1.0, 1.0, 0.0, 1.0, 0.0, 0.0, 1.0, 0.0, 1.0, 1.0, 0.0, 1.0, 0.5, 1.0, 0.5975, 0.9904, 0.6913, 0.9619, 0.7778, 0.9157, 0.8536, 0.8536, 0.9157, 0.7778, 0.9619, 0.6913, 0.9904, 0.5975, 1.0, 0.5, 0.9904, 0.4025, 0.8266, 0.435, 0.8338, 0.5016, 0.8292, 0.5679, 0.8128, 0.6314, 0.7854, 0.6897, 0.7479, 0.7405, 0.7019, 0.7819, 0.6491, 0.8122, 0.5915, 0.8303, 0.5314, 0.8356, 0.471, 0.8278, 0.4126, 0.8072, 0.3586, 0.7746, 0.311, 0.7312, 0.2716, 0.6788, 0.2419, 0.6193, 0.2231, 0.5551, 0.009607, 0.5975, 0.03806, 0.6913, 0.08427, 0.7778, 0.1464, 0.8536, 0.2222, 0.9157, 0.3087, 0.9619, 0.4025, 0.9904, 0.0, 0.0, 1.0, 0.0, 1.0, 1.0, 0.0, 1.0, 0.0, 0.0, 1.0, 0.0, 1.0, 1.0, 0.0, 1.0, 0.0, 0.0, 1.0, 0.0, 1.0, 1.0, 0.0, 1.0, 0.0, 0.0, 1.0, 0.0, 1.0, 1.0, 0.0, 1.0, 0.0, 0.0, 1.0, 0.0, 1.0, 1.0, 0.0, 1.0, 0.0, 0.0, 1.0, 0.0, 1.0, 1.0, 0.0, 1.0, 0.0, 0.0, 1.0, 0.0, 1.0, 1.0, 0.0, 1.0, 0.0, 0.0, 1.0, 0.0, 1.0, 1.0, 0.0, 1.0, 0.0, 0.0, 1.0, 0.0, 1.0, 1.0, 0.0, 1.0, 0.0, 0.0, 1.0, 0.0, 1.0, 1.0, 0.0, 1.0, 0.0, 0.0, 1.0, 0.0, 1.0, 1.0, 0.0, 1.0, 0.0, 0.0, 1.0, 0.0, 1.0, 1.0, 0.0, 1.0, 0.0, 0.0, 1.0, 0.0, 1.0, 1.0, 0.0, 1.0, 0.0, 0.0, 1.0, 0.0, 1.0, 1.0, 0.0, 1.0, 0.0, 0.0, 1.0, 0.0, 1.0, 1.0, 0.0, 1.0, 0.0, 0.0, 1.0, 0.0, 1.0, 1.0, 0.0, 1.0, 0.0, 0.0, 1.0, 0.0, 1.0, 1.0, 0.0, 1.0, 0.0, 0.0, 1.0, 0.0, 1.0, 1.0, 0.0, 1.0, 0.0, 0.0, 1.0, 0.0, 1.0, 1.0, 0.0, 1.0, 0.0, 0.0, 1.0, 0.0, 1.0, 1.0, 0.0, 1.0, 0.0, 0.0, 1.0, 0.0, 1.0, 1.0, 0.0, 1.0, 0.0, 0.0, 1.0, 0.0, 1.0, 1.0, 0.0, 1.0, 0.0, 0.0, 1.0, 0.0, 1.0, 1.0, 0.0, 1.0, 0.0, 0.0, 1.0, 0.0, 1.0, 1.0, 0.0, 1.0, 0.0, 0.0, 1.0, 0.0, 1.0, 1.0, 0.0, 1.0, 0.0, 0.0, 1.0, 0.0, 1.0, 1.0, 0.0, 1.0, 0.0, 0.0, 1.0, 0.0, 1.0, 1.0, 0.0, 1.0, 0.0, 0.0, 1.0, 0.0, 1.0, 1.0, 0.0, 1.0, 0.0, 0.0, 1.0, 0.0, 1.0, 1.0, 0.0, 1.0, 0.0, 0.0, 1.0, 0.0, 1.0, 1.0, 0.0, 1.0, 0.0, 0.0, 1.0, 0.0, 1.0, 1.0, 0.0, 1.0, 0.0, 0.0, 1.0, 0.0, 1.0, 1.0, 0.0, 1.0, 0.0, 0.0, 1.0, 0.0, 1.0, 1.0, 0.0, 1.0, 0.0, 0.0, 1.0, 0.0, 1.0, 1.0, 0.0, 1.0, 0.0, 0.0, 1.0, 0.0, 1.0, 1.0, 0.0, 1.0, 0.0, 0.0, 1.0, 0.0, 1.0, 1.0, 0.0, 1.0, 0.0, 0.0, 1.0, 0.0, 1.0, 1.0, 0.0, 1.0, 0.0, 0.0, 1.0, 0.0, 1.0, 1.0, 0.0, 1.0, 0.0, 0.0, 1.0, 0.0, 1.0, 1.0, 0.0, 1.0, 0.0, 0.0, 1.0, 0.0, 1.0, 1.0, 0.0, 1.0, 0.0, 0.0, 1.0, 0.0, 1.0, 1.0, 0.0, 1.0, 0.0, 0.0, 1.0, 0.0, 1.0, 1.0, 0.0, 1.0, 0.0, 0.0, 1.0, 0.0, 1.0, 1.0, 0.0, 1.0, 0.0, 0.0, 1.0, 0.0, 1.0, 1.0, 0.0, 1.0, 0.0, 0.0, 1.0, 0.0, 1.0, 1.0, 0.0, 1.0, 0.0, 0.0, 1.0, 0.0, 1.0, 1.0, 0.0, 1.0, 0.0, 0.0, 1.0, 0.0, 1.0, 1.0, 0.0, 1.0, 0.0, 0.0, 1.0, 0.0, 1.0, 1.0, 0.0, 1.0, 0.0, 0.0, 1.0, 0.0, 1.0, 1.0, 0.0, 1.0, 0.0, 0.0, 1.0, 0.0, 1.0, 1.0, 0.0, 1.0, 0.0, 0.0, 1.0, 0.0, 1.0, 1.0, 0.0, 1.0, 0.0, 0.0, 1.0, 0.0, 1.0, 1.0, 0.0, 1.0, 0.0, 0.0, 1.0, 0.0, 1.0, 1.0, 0.0, 1.0, 0.0, 0.0, 1.0, 0.0, 1.0, 1.0, 0.0, 1.0, 0.0, 0.0, 1.0, 0.0, 1.0, 1.0, 0.0, 1.0, 0.0, 0.0, 1.0, 0.0, 1.0, 1.0, 0.0, 1.0, 0.0, 0.0, 1.0, 0.0, 1.0, 1.0, 0.0, 1.0, 0.0, 0.0, 1.0, 0.0, 1.0, 1.0, 0.0, 1.0, 0.0, 0.0, 1.0, 0.0, 1.0, 1.0, 0.0, 1.0, 0.0, 0.0, 1.0, 0.0, 1.0, 1.0, 0.0, 1.0, 0.0, 0.0, 1.0, 0.0, 1.0, 1.0, 0.0, 1.0, 0.0, 0.0, 1.0, 0.0, 1.0, 1.0, 0.0, 1.0, 0.0, 0.0, 1.0, 0.0, 1.0, 1.0, 0.0, 1.0, 0.009607, 0.5975, 0.2231, 0.5551, 0.2159, 0.4885, 0.2205, 0.4222, 0.2369, 0.3587, 0.2643, 0.3004, 0.3017, 0.2496, 0.3477, 0.2083, 0.4006, 0.1779, 0.4581, 0.1598, 0.5183, 0.1545, 0.5787, 0.1623, 0.637, 0.1829, 0.6911, 0.2155, 0.7387, 0.2589, 0.7781, 0.3113, 0.8078, 0.3708, 0.8266, 0.435, 0.9904, 0.4025, 0.9619, 0.3087, 0.9157, 0.2222, 0.8536, 0.1464, 0.7778, 0.08427, 0.6913, 0.03806, 0.5975, 0.009607, 0.5, 0.0, 0.4025, 0.009607, 0.3087, 0.03806, 0.2222, 0.08427, 0.1464, 0.1464, 0.08426, 0.2222, 0.03806, 0.3087, 0.009607, 0.4025, 0.0, 0.5])
me_cylinder.materials.append(mat_material_005)
me_cylinder.materials.append(mat_material_006)
me_cylinder.materials.append(mat_material_009)
me_cylinder.use_remesh_preserve_volume = False
me_cylinder.use_remesh_preserve_attributes = False
me_cylinder.use_mirror_vertex_groups = False
me_cylinder.update()
me_cylinder_002 = bpy.data.meshes.new('Cylinder.002')
me_cylinder_002.from_pydata([(2.217, 0.9, -2.659), (2.217, 0.9, 1.932), (2.375, 0.8827, -2.659), (2.375, 0.8827, 1.932), (2.527, 0.8315, -2.659), (2.527, 0.8315, 1.932), (2.667, 0.7483, -2.659), (2.667, 0.7483, 1.932), (2.79, 0.6364, -2.659), (2.79, 0.6364, 1.932), (2.89, 0.5, -2.659), (2.89, 0.5, 1.932), (2.965, 0.3444, -2.659), (2.965, 0.3444, 1.932), (3.011, 0.1756, -2.659), (3.011, 0.1756, 1.932), (3.027, 9.77e-08, -2.659), (3.027, 9.77e-08, 1.932), (3.011, -0.1756, -2.659), (3.011, -0.1756, 1.932), (2.965, -0.3444, -2.659), (2.965, -0.3444, 1.932), (2.89, -0.5, -2.659), (2.89, -0.5, 1.932), (2.79, -0.6364, -2.659), (2.79, -0.6364, 1.932), (2.667, -0.7483, -2.659), (2.667, -0.7483, 1.932), (2.527, -0.8315, -2.659), (2.527, -0.8315, 1.932), (2.375, -0.8827, -2.659), (2.375, -0.8827, 1.932), (2.217, -0.9, -2.659), (2.217, -0.9, 1.932), (2.059, -0.8827, -2.659), (2.059, -0.8827, 1.932), (1.907, -0.8315, -2.659), (1.907, -0.8315, 1.932), (1.767, -0.7483, -2.659), (1.767, -0.7483, 1.932), (1.644, -0.6364, -2.659), (1.644, -0.6364, 1.932), (1.543, -0.5, -2.659), (1.543, -0.5, 1.932), (1.469, -0.3444, -2.659), (1.469, -0.3444, 1.932), (1.423, -0.1756, -2.659), (1.423, -0.1756, 1.932), (1.407, 8.988e-07, -2.659), (1.407, 8.988e-07, 1.932), (1.423, 0.1756, -2.659), (1.423, 0.1756, 1.932), (1.469, 0.3444, -2.659), (1.469, 0.3444, 1.932), (1.543, 0.5, -2.659), (1.543, 0.5, 1.932), (1.644, 0.6364, -2.659), (1.644, 0.6364, 1.932), (1.767, 0.7483, -2.659), (1.767, 0.7483, 1.932), (1.907, 0.8315, -2.659), (1.907, 0.8315, 1.932), (2.059, 0.8827, -2.659), (2.059, 0.8827, 1.932), (2.375, 0.8827, 2.291), (2.217, 0.9, 2.291), (2.527, 0.8315, 2.291), (2.667, 0.7483, 2.291), (2.79, 0.6364, 2.291), (2.89, 0.5, 2.291), (2.965, 0.3444, 2.291), (3.011, 0.1756, 2.291), (3.027, 9.77e-08, 2.291), (3.011, -0.1756, 2.291), (2.965, -0.3444, 2.291), (2.89, -0.5, 2.291), (2.79, -0.6364, 2.291), (2.667, -0.7483, 2.291), (2.527, -0.8315, 2.291), (2.375, -0.8827, 2.291), (2.217, -0.9, 2.291), (2.059, -0.8827, 2.291), (1.907, -0.8315, 2.291), (1.767, -0.7483, 2.291), (1.644, -0.6364, 2.291), (1.543, -0.5, 2.291), (1.469, -0.3444, 2.291), (1.423, -0.1756, 2.291), (1.407, 8.988e-07, 2.291), (1.423, 0.1756, 2.291), (1.469, 0.3444, 2.291), (1.543, 0.5, 2.291), (1.644, 0.6364, 2.291), (1.767, 0.7483, 2.291), (1.907, 0.8315, 2.291), (2.059, 0.8827, 2.291), (2.644, -0.7101, 1.932), (2.511, -0.7891, 1.932), (1.507, -0.3268, 1.932), (1.463, -0.1666, 1.932), (2.217, 0.8541, 1.932), (2.367, 0.8377, 1.932), (2.067, 0.8377, 1.932), (2.971, -0.1666, 1.932), (2.927, -0.3268, 1.932), (1.923, -0.7891, 1.932), (1.79, -0.7101, 1.932), (1.578, 0.4745, 1.932), (1.673, 0.6039, 1.932), (2.856, 0.4745, 1.932), (2.927, 0.3268, 1.932), (2.367, -0.8377, 1.932), (1.448, 8.686e-07, 1.932), (2.511, 0.7891, 1.932), (2.856, -0.4745, 1.932), (1.673, -0.6039, 1.932), (1.79, 0.7101, 1.932), (2.971, 0.1666, 1.932), (2.217, -0.8541, 1.932), (1.463, 0.1666, 1.932), (2.644, 0.7101, 1.932), (2.76, -0.6039, 1.932), (1.578, -0.4745, 1.932), (1.923, 0.7891, 1.932), (2.986, 1.084e-07, 1.932), (2.067, -0.8377, 1.932), (1.507, 0.3268, 1.932), (2.76, 0.6039, 1.932), (2.644, -0.7095, 1.968), (1.507, -0.3266, 1.968), (2.217, 0.8533, 1.968), (2.067, 0.8369, 1.968), (2.97, -0.1665, 1.968), (1.923, -0.7884, 1.968), (1.578, 0.4741, 1.968), (2.856, 0.4741, 1.968), (2.511, -0.7884, 1.968), (1.464, -0.1665, 1.968), (2.367, 0.8369, 1.968), (2.927, -0.3266, 1.968), (1.79, -0.7095, 1.968), (1.674, 0.6034, 1.968), (2.927, 0.3266, 1.968), (2.367, -0.8369, 1.968), (1.449, 8.681e-07, 1.968), (2.511, 0.7884, 1.968), (2.856, -0.4741, 1.968), (1.674, -0.6034, 1.968), (1.79, 0.7095, 1.968), (2.97, 0.1665, 1.968), (2.217, -0.8533, 1.968), (1.464, 0.1665, 1.968), (2.644, 0.7095, 1.968), (2.76, -0.6034, 1.968), (1.578, -0.4741, 1.968), (1.923, 0.7884, 1.968), (2.985, 1.086e-07, 1.968), (2.067, -0.8369, 1.968), (1.507, 0.3266, 1.968), (2.76, 0.6034, 1.968), (2.667, -0.7483, 1.968), (1.469, -0.3444, 1.967), (2.217, 0.9, 1.968), (2.059, 0.8827, 1.968), (3.011, -0.1756, 1.968), (1.907, -0.8315, 1.968), (1.543, 0.5, 1.968), (2.89, 0.5, 1.968), (2.527, -0.8315, 1.968), (1.423, -0.1756, 1.967), (2.375, 0.8827, 1.968), (2.965, -0.3444, 1.968), (1.767, -0.7483, 1.968), (1.644, 0.6364, 1.968), (2.965, 0.3444, 1.968), (2.375, -0.8827, 1.968), (1.407, 8.988e-07, 1.968), (2.527, 0.8315, 1.968), (2.89, -0.5, 1.968), (1.644, -0.6364, 1.968), (1.767, 0.7483, 1.968), (3.011, 0.1756, 1.968), (2.217, -0.9, 1.968), (1.423, 0.1756, 1.968), (2.667, 0.7483, 1.968), (2.79, -0.6364, 1.968), (1.543, -0.5, 1.968), (1.907, 0.8315, 1.968), (3.027, 9.77e-08, 1.968), (2.059, -0.8827, 1.968), (1.469, 0.3444, 1.968), (2.79, 0.6364, 1.968), (2.282, 0.363, 2.61), (2.217, 0.3701, 2.61), (2.344, 0.3419, 2.61), (2.402, 0.3077, 2.61), (2.452, 0.2617, 2.61), (2.494, 0.2056, 2.61), (2.525, 0.1416, 2.61), (2.544, 0.0722, 2.61), (2.55, 2.019e-07, 2.61), (2.544, -0.0722, 2.61), (2.525, -0.1416, 2.61), (2.494, -0.2056, 2.61), (2.452, -0.2617, 2.61), (2.402, -0.3077, 2.61), (2.344, -0.3419, 2.61), (2.282, -0.363, 2.61), (2.217, -0.3701, 2.61), (2.152, -0.363, 2.61), (2.09, -0.3419, 2.61), (2.032, -0.3077, 2.61), (1.981, -0.2617, 2.61), (1.94, -0.2056, 2.61), (1.909, -0.1416, 2.61), (1.89, -0.0722, 2.61), (1.884, 5.313e-07, 2.61), (1.89, 0.0722, 2.61), (1.909, 0.1416, 2.61), (1.94, 0.2056, 2.61), (1.981, 0.2617, 2.61), (2.032, 0.3077, 2.61), (2.09, 0.3419, 2.61), (2.152, 0.363, 2.61), (2.315, -0.5499, 2.291), (2.217, -0.5606, 2.291), (2.41, 0.518, 2.291), (2.497, 0.4661, 2.291), (1.937, 0.4661, 2.291), (2.024, 0.518, 2.291), (2.119, -0.5499, 2.291), (2.574, 0.3964, 2.291), (2.119, 0.5499, 2.291), (2.024, -0.518, 2.291), (2.637, 0.3115, 2.291), (2.217, 0.5606, 2.291), (1.937, -0.4661, 2.291), (2.683, 0.2145, 2.291), (1.86, -0.3964, 2.291), (2.712, 0.1094, 2.291), (1.797, -0.3115, 2.291), (2.722, 1.733e-07, 2.291), (1.751, -0.2145, 2.291), (2.712, -0.1094, 2.291), (1.722, -0.1094, 2.291), (2.683, -0.2145, 2.291), (1.712, 6.723e-07, 2.291), (2.637, -0.3115, 2.291), (1.722, 0.1094, 2.291), (2.574, -0.3964, 2.291), (1.751, 0.2145, 2.291), (2.497, -0.4661, 2.291), (1.797, 0.3115, 2.291), (2.41, -0.518, 2.291), (2.315, 0.5499, 2.291), (1.86, 0.3964, 2.291), (2.225, 0.04463, 3.301), (2.217, 0.04551, 3.301), (2.233, 0.04204, 3.301), (2.24, 0.03784, 3.301), (2.246, 0.03218, 3.301), (2.251, 0.02528, 3.301), (2.255, 0.01741, 3.301), (2.257, 0.008878, 3.301), (2.258, 2.784e-07, 3.301), (2.257, -0.008877, 3.301), (2.255, -0.01741, 3.301), (2.251, -0.02528, 3.301), (2.246, -0.03218, 3.301), (2.24, -0.03784, 3.301), (2.233, -0.04204, 3.301), (2.225, -0.04463, 3.301), (2.217, -0.04551, 3.301), (2.209, -0.04463, 3.301), (2.201, -0.04204, 3.301), (2.194, -0.03784, 3.301), (2.188, -0.03218, 3.301), (2.183, -0.02528, 3.301), (2.179, -0.01741, 3.301), (2.177, -0.008877, 3.301), (2.176, 3.189e-07, 3.301), (2.177, 0.008878, 3.301), (2.179, 0.01741, 3.301), (2.183, 0.02528, 3.301), (2.188, 0.03218, 3.301), (2.194, 0.03784, 3.301), (2.201, 0.04204, 3.301), (2.209, 0.04463, 3.301), (2.217, 0.1717, 2.61), (2.247, 0.1684, 2.61), (2.089, 0.09538, 2.61), (2.108, 0.1214, 2.61), (2.276, -0.1586, 2.61), (2.247, -0.1684, 2.61), (2.276, 0.1586, 2.61), (2.131, 0.1427, 2.61), (2.217, -0.1717, 2.61), (2.303, 0.1427, 2.61), (2.158, 0.1586, 2.61), (2.187, -0.1684, 2.61), (2.326, 0.1214, 2.61), (2.187, 0.1684, 2.61), (2.158, -0.1586, 2.61), (2.345, 0.09538, 2.61), (2.131, -0.1427, 2.61), (2.36, 0.0657, 2.61), (2.108, -0.1214, 2.61), (2.369, 0.03349, 2.61), (2.089, -0.09538, 2.61), (2.371, 2.479e-07, 2.61), (2.074, -0.0657, 2.61), (2.369, -0.03349, 2.61), (2.065, -0.03349, 2.61), (2.36, -0.0657, 2.61), (2.062, 4.007e-07, 2.61), (2.345, -0.09538, 2.61), (2.065, 0.03349, 2.61), (2.326, -0.1214, 2.61), (2.074, 0.0657, 2.61), (2.303, -0.1427, 2.61)], [], [(0, 1, 3, 2), (2, 3, 5, 4), (4, 5, 7, 6), (6, 7, 9, 8), (8, 9, 11, 10), (10, 11, 13, 12), (12, 13, 15, 14), (14, 15, 17, 16), (16, 17, 19, 18), (18, 19, 21, 20), (20, 21, 23, 22), (22, 23, 25, 24), (24, 25, 27, 26), (26, 27, 29, 28), (28, 29, 31, 30), (30, 31, 33, 32), (32, 33, 35, 34), (34, 35, 37, 36), (36, 37, 39, 38), (38, 39, 41, 40), (40, 41, 43, 42), (42, 43, 45, 44), (44, 45, 47, 46), (46, 47, 49, 48), (48, 49, 51, 50), (50, 51, 53, 52), (52, 53, 55, 54), (54, 55, 57, 56), (56, 57, 59, 58), (58, 59, 61, 60), (168, 160, 77, 78), (60, 61, 63, 62), (62, 63, 1, 0), (0, 2, 4, 6, 8, 10, 12, 14, 16, 18, 20, 22, 24, 26, 28, 30, 32, 34, 36, 38, 40, 42, 44, 46, 48, 50, 52, 54, 56, 58, 60, 62), (225, 224, 207, 208), (169, 161, 86, 87), (170, 162, 65, 64), (162, 163, 95, 65), (171, 164, 73, 74), (172, 165, 82, 83), (173, 166, 91, 92), (174, 167, 69, 70), (175, 168, 78, 79), (176, 169, 87, 88), (177, 170, 64, 66), (178, 171, 74, 75), (179, 172, 83, 84), (180, 173, 92, 93), (181, 174, 70, 71), (182, 175, 79, 80), (183, 176, 88, 89), (184, 177, 66, 67), (185, 178, 75, 76), (186, 179, 84, 85), (187, 180, 93, 94), (188, 181, 71, 72), (189, 182, 80, 81), (190, 183, 89, 90), (191, 184, 67, 68), (160, 185, 76, 77), (161, 186, 85, 86), (163, 187, 94, 95), (164, 188, 72, 73), (165, 189, 81, 82), (166, 190, 90, 91), (167, 191, 68, 69), (11, 9, 127, 109), (55, 53, 126, 107), (37, 35, 125, 105), (19, 17, 124, 103), (63, 61, 123, 102), (45, 43, 122, 98), (27, 25, 121, 96), (9, 7, 120, 127), (53, 51, 119, 126), (35, 33, 118, 125), (17, 15, 117, 124), (61, 59, 116, 123), (43, 41, 115, 122), (25, 23, 114, 121), (7, 5, 113, 120), (51, 49, 112, 119), (33, 31, 111, 118), (15, 13, 110, 117), (59, 57, 108, 116), (41, 39, 106, 115), (23, 21, 104, 114), (5, 3, 101, 113), (49, 47, 99, 112), (31, 29, 97, 111), (13, 11, 109, 110), (57, 55, 107, 108), (39, 37, 105, 106), (21, 19, 103, 104), (1, 63, 102, 100), (3, 1, 100, 101), (47, 45, 98, 99), (29, 27, 96, 97), (109, 127, 159, 135), (107, 126, 158, 134), (105, 125, 157, 133), (103, 124, 156, 132), (102, 123, 155, 131), (98, 122, 154, 129), (96, 121, 153, 128), (127, 120, 152, 159), (126, 119, 151, 158), (125, 118, 150, 157), (124, 117, 149, 156), (123, 116, 148, 155), (122, 115, 147, 154), (121, 114, 146, 153), (120, 113, 145, 152), (119, 112, 144, 151), (118, 111, 143, 150), (117, 110, 142, 149), (116, 108, 141, 148), (115, 106, 140, 147), (114, 104, 139, 146), (113, 101, 138, 145), (112, 99, 137, 144), (111, 97, 136, 143), (110, 109, 135, 142), (108, 107, 134, 141), (106, 105, 133, 140), (104, 103, 132, 139), (100, 102, 131, 130), (101, 100, 130, 138), (99, 98, 129, 137), (97, 96, 128, 136), (135, 159, 191, 167), (134, 158, 190, 166), (133, 157, 189, 165), (132, 156, 188, 164), (131, 155, 187, 163), (129, 154, 186, 161), (128, 153, 185, 160), (159, 152, 184, 191), (158, 151, 183, 190), (157, 150, 182, 189), (156, 149, 181, 188), (155, 148, 180, 187), (154, 147, 179, 186), (153, 146, 178, 185), (152, 145, 177, 184), (151, 144, 176, 183), (150, 143, 175, 182), (149, 142, 174, 181), (148, 141, 173, 180), (147, 140, 172, 179), (146, 139, 171, 178), (145, 138, 170, 177), (144, 137, 169, 176), (143, 136, 168, 175), (142, 135, 167, 174), (141, 134, 166, 173), (140, 133, 165, 172), (139, 132, 164, 171), (130, 131, 163, 162), (138, 130, 162, 170), (137, 129, 161, 169), (136, 128, 160, 168), (289, 288, 257, 256), (227, 226, 194, 195), (229, 228, 221, 222), (230, 225, 208, 209), (231, 227, 195, 196), (232, 229, 222, 223), (233, 230, 209, 210), (234, 231, 196, 197), (235, 232, 223, 193), (236, 233, 210, 211), (237, 234, 197, 198), (238, 236, 211, 212), (239, 237, 198, 199), (240, 238, 212, 213), (241, 239, 199, 200), (242, 240, 213, 214), (243, 241, 200, 201), (244, 242, 214, 215), (245, 243, 201, 202), (246, 244, 215, 216), (247, 245, 202, 203), (248, 246, 216, 217), (249, 247, 203, 204), (250, 248, 217, 218), (251, 249, 204, 205), (252, 250, 218, 219), (253, 251, 205, 206), (254, 235, 193, 192), (255, 252, 219, 220), (224, 253, 206, 207), (226, 254, 192, 194), (228, 255, 220, 221), (93, 92, 255, 228), (66, 64, 254, 226), (79, 78, 253, 224), (92, 91, 252, 255), (64, 65, 235, 254), (78, 77, 251, 253), (91, 90, 250, 252), (77, 76, 249, 251), (90, 89, 248, 250), (76, 75, 247, 249), (89, 88, 246, 248), (75, 74, 245, 247), (88, 87, 244, 246), (74, 73, 243, 245), (87, 86, 242, 244), (73, 72, 241, 243), (86, 85, 240, 242), (72, 71, 239, 241), (85, 84, 238, 240), (71, 70, 237, 239), (84, 83, 236, 238), (70, 69, 234, 237), (83, 82, 233, 236), (65, 95, 232, 235), (69, 68, 231, 234), (82, 81, 230, 233), (95, 94, 229, 232), (68, 67, 227, 231), (81, 80, 225, 230), (94, 93, 228, 229), (67, 66, 226, 227), (80, 79, 224, 225), (256, 257, 287, 286, 285, 284, 283, 282, 281, 280, 279, 278, 277, 276, 275, 274, 273, 272, 271, 270, 269, 268, 267, 266, 265, 264, 263, 262, 261, 260, 259, 258), (291, 290, 283, 284), (293, 292, 270, 271), (294, 289, 256, 258), (295, 291, 284, 285), (296, 293, 271, 272), (297, 294, 258, 259), (298, 295, 285, 286), (299, 296, 272, 273), (300, 297, 259, 260), (301, 298, 286, 287), (302, 299, 273, 274), (303, 300, 260, 261), (288, 301, 287, 257), (304, 302, 274, 275), (305, 303, 261, 262), (306, 304, 275, 276), (307, 305, 262, 263), (308, 306, 276, 277), (309, 307, 263, 264), (310, 308, 277, 278), (311, 309, 264, 265), (312, 310, 278, 279), (313, 311, 265, 266), (314, 312, 279, 280), (315, 313, 266, 267), (316, 314, 280, 281), (317, 315, 267, 268), (318, 316, 281, 282), (319, 317, 268, 269), (290, 318, 282, 283), (292, 319, 269, 270), (206, 205, 319, 292), (219, 218, 318, 290), (205, 204, 317, 319), (218, 217, 316, 318), (204, 203, 315, 317), (217, 216, 314, 316), (203, 202, 313, 315), (216, 215, 312, 314), (202, 201, 311, 313), (215, 214, 310, 312), (201, 200, 309, 311), (214, 213, 308, 310), (200, 199, 307, 309), (213, 212, 306, 308), (199, 198, 305, 307), (212, 211, 304, 306), (198, 197, 303, 305), (211, 210, 302, 304), (193, 223, 301, 288), (197, 196, 300, 303), (210, 209, 299, 302), (223, 222, 298, 301), (196, 195, 297, 300), (209, 208, 296, 299), (222, 221, 295, 298), (195, 194, 294, 297), (208, 207, 293, 296), (221, 220, 291, 295), (194, 192, 289, 294), (207, 206, 292, 293), (220, 219, 290, 291), (192, 193, 288, 289)])
me_cylinder_002.polygons.foreach_set('material_index', [1, 1, 1, 1, 1, 1, 1, 1, 1, 1, 1, 1, 1, 1, 1, 1, 1, 1, 1, 1, 1, 1, 1, 1, 1, 1, 1, 1, 1, 1, 1, 1, 1, 1, 1, 1, 1, 1, 1, 1, 1, 1, 1, 1, 1, 1, 1, 1, 1, 1, 1, 1, 1, 1, 1, 1, 1, 1, 1, 1, 1, 1, 1, 1, 1, 1, 1, 1, 1, 1, 1, 1, 1, 1, 1, 1, 1, 1, 1, 1, 1, 1, 1, 1, 1, 1, 1, 1, 1, 1, 1, 1, 1, 1, 1, 1, 1, 1, 1, 1, 1, 1, 1, 1, 1, 1, 1, 1, 1, 1, 1, 1, 1, 1, 1, 1, 1, 1, 1, 1, 1, 1, 1, 1, 1, 1, 1, 1, 1, 1, 1, 1, 1, 1, 1, 1, 1, 1, 1, 1, 1, 1, 1, 1, 1, 1, 1, 1, 1, 1, 1, 1, 1, 1, 1, 1, 1, 1, 1, 1, 1, 1, 1, 1, 1, 1, 1, 1, 1, 1, 1, 1, 1, 1, 1, 1, 1, 1, 1, 1, 1, 1, 1, 1, 1, 1, 1, 1, 1, 1, 1, 1, 1, 1, 1, 1, 1, 1, 1, 1, 1, 1, 1, 1, 1, 1, 1, 1, 1, 1, 1, 1, 1, 1, 1, 1, 1, 1, 1, 1, 1, 1, 1, 1, 1, 1, 1, 1, 1, 1, 1, 1, 1, 1, 1, 1, 1, 1, 1, 1, 1, 1, 1, 1, 1, 1, 1, 1, 1, 1, 1, 1, 1, 1, 1, 1, 1, 1, 1, 1, 1, 1, 1, 1, 1, 1, 1, 1, 1, 1, 1, 1, 1, 1, 1, 1, 1, 1, 1, 1, 1, 1, 1, 1, 1, 1, 1, 1, 1, 1])
_uv = me_cylinder_002.uv_layers.new(name='UVMap')
_uv.uv.foreach_set('vector', [0.8569, 0.1793, 0.8569, 0.5592, 0.8332, 0.5592, 0.8332, 0.1793, 0.8332, 0.1793, 0.8332, 0.5592, 0.8095, 0.5592, 0.8095, 0.1793, 0.8095, 0.1793, 0.8095, 0.5592, 0.7857, 0.5592, 0.7857, 0.1793, 0.7857, 0.1793, 0.7857, 0.5592, 0.762, 0.5592, 0.762, 0.1793, 0.762, 0.1793, 0.762, 0.5592, 0.7382, 0.5592, 0.7382, 0.1793, 0.7382, 0.1793, 0.7382, 0.5592, 0.7145, 0.5592, 0.7145, 0.1793, 0.7145, 0.1793, 0.7145, 0.5592, 0.6907, 0.5592, 0.6907, 0.1793, 0.6907, 0.1793, 0.6907, 0.5592, 0.667, 0.5592, 0.667, 0.1793, 0.667, 0.1793, 0.667, 0.5592, 0.6432, 0.5592, 0.6432, 0.1793, 0.6432, 0.1793, 0.6432, 0.5592, 0.6195, 0.5592, 0.6195, 0.1793, 0.6195, 0.1793, 0.6195, 0.5592, 0.5958, 0.5592, 0.5958, 0.1793, 0.5958, 0.1793, 0.5958, 0.5592, 0.572, 0.5592, 0.572, 0.1793, 0.572, 0.1793, 0.572, 0.5592, 0.5483, 0.5592, 0.5483, 0.1793, 0.5483, 0.1793, 0.5483, 0.5592, 0.5245, 0.5592, 0.5245, 0.1793, 0.5245, 0.1793, 0.5245, 0.5592, 0.5008, 0.5592, 0.5008, 0.1793, 0.5008, 0.1793, 0.5008, 0.5592, 0.477, 0.5592, 0.477, 0.1793, 0.477, 0.1793, 0.477, 0.5592, 0.4533, 0.5592, 0.4533, 0.1793, 0.4533, 0.1793, 0.4533, 0.5592, 0.4295, 0.5592, 0.4295, 0.1793, 0.4295, 0.1793, 0.4295, 0.5592, 0.4058, 0.5592, 0.4058, 0.1793, 0.4058, 0.1793, 0.4058, 0.5592, 0.3821, 0.5592, 0.3821, 0.1793, 0.3821, 0.1793, 0.3821, 0.5592, 0.3583, 0.5592, 0.3583, 0.1793, 0.3583, 0.1793, 0.3583, 0.5592, 0.3346, 0.5592, 0.3346, 0.1793, 0.3346, 0.1793, 0.3346, 0.5592, 0.3108, 0.5592, 0.3108, 0.1793, 0.3108, 0.1793, 0.3108, 0.5592, 0.2871, 0.5592, 0.2871, 0.1793, 0.2871, 0.1793, 0.2871, 0.5592, 0.2633, 0.5592, 0.2633, 0.1793, 0.2633, 0.1793, 0.2633, 0.5592, 0.2396, 0.5592, 0.2396, 0.1793, 0.2396, 0.1793, 0.2396, 0.5592, 0.2159, 0.5592, 0.2159, 0.1793, 0.2159, 0.1793, 0.2159, 0.5592, 0.1921, 0.5592, 0.1921, 0.1793, 0.1921, 0.1793, 0.1921, 0.5592, 0.1684, 0.5592, 0.1684, 0.1793, 0.1684, 0.1793, 0.1684, 0.5592, 0.1446, 0.5592, 0.1446, 0.1793, 0.5245, 0.5592, 0.5483, 0.5592, 0.5483, 0.5592, 0.5245, 0.5592, 0.1446, 0.1793, 0.1446, 0.5592, 0.1209, 0.5592, 0.1209, 0.1793, 0.1209, 0.1793, 0.1209, 0.5592, 0.09713, 0.5592, 0.09713, 0.1793, 0.75, 0.49, 0.7968, 0.4854, 0.8418, 0.4717, 0.8833, 0.4496, 0.9197, 0.4197, 0.9496, 0.3833, 0.9717, 0.3418, 0.9854, 0.2968, 0.99, 0.25, 0.9854, 0.2032, 0.9717, 0.1582, 0.9496, 0.1167, 0.9197, 0.08029, 0.8833, 0.05045, 0.8418, 0.02827, 0.7968, 0.01461, 0.75, 0.01, 0.7032, 0.01461, 0.6582, 0.02827, 0.6167, 0.05045, 0.5803, 0.08029, 0.5504, 0.1167, 0.5283, 0.1582, 0.5146, 0.2032, 0.51, 0.25, 0.5146, 0.2968, 0.5283, 0.3418, 0.5504, 0.3833, 0.5803, 0.4197, 0.6167, 0.4496, 0.6582, 0.4717, 0.7032, 0.4854, 0.477, 0.5592, 0.5008, 0.5592, 0.5008, 0.5592, 0.477, 0.5592, 0.3108, 0.5592, 0.3346, 0.5592, 0.3346, 0.5592, 0.3108, 0.5592, 0.8332, 0.5592, 0.8569, 0.5592, 0.8569, 0.5592, 0.8332, 0.5592, 0.09713, 0.5592, 0.1209, 0.5592, 0.1209, 0.5592, 0.09713, 0.5592, 0.6195, 0.5592, 0.6432, 0.5592, 0.6432, 0.5592, 0.6195, 0.5592, 0.4058, 0.5592, 0.4295, 0.5592, 0.4295, 0.5592, 0.4058, 0.5592, 0.1921, 0.5592, 0.2159, 0.5592, 0.2159, 0.5592, 0.1921, 0.5592, 0.7145, 0.5592, 0.7382, 0.5592, 0.7382, 0.5592, 0.7145, 0.5592, 0.5008, 0.5592, 0.5245, 0.5592, 0.5245, 0.5592, 0.5008, 0.5592, 0.2871, 0.5592, 0.3108, 0.5592, 0.3108, 0.5592, 0.2871, 0.5592, 0.8095, 0.5592, 0.8332, 0.5592, 0.8332, 0.5592, 0.8095, 0.5592, 0.5958, 0.5592, 0.6195, 0.5592, 0.6195, 0.5592, 0.5958, 0.5592, 0.3821, 0.5592, 0.4058, 0.5592, 0.4058, 0.5592, 0.3821, 0.5592, 0.1684, 0.5592, 0.1921, 0.5592, 0.1921, 0.5592, 0.1684, 0.5592, 0.6907, 0.5592, 0.7145, 0.5592, 0.7145, 0.5592, 0.6907, 0.5592, 0.477, 0.5592, 0.5008, 0.5592, 0.5008, 0.5592, 0.477, 0.5592, 0.2633, 0.5592, 0.2871, 0.5592, 0.2871, 0.5592, 0.2633, 0.5592, 0.7857, 0.5592, 0.8095, 0.5592, 0.8095, 0.5592, 0.7857, 0.5592, 0.572, 0.5592, 0.5958, 0.5592, 0.5958, 0.5592, 0.572, 0.5592, 0.3583, 0.5592, 0.3821, 0.5592, 0.3821, 0.5592, 0.3583, 0.5592, 0.1446, 0.5592, 0.1684, 0.5592, 0.1684, 0.5592, 0.1446, 0.5592, 0.667, 0.5592, 0.6907, 0.5592, 0.6907, 0.5592, 0.667, 0.5592, 0.4533, 0.5592, 0.477, 0.5592, 0.477, 0.5592, 0.4533, 0.5592, 0.2396, 0.5592, 0.2633, 0.5592, 0.2633, 0.5592, 0.2396, 0.5592, 0.762, 0.5592, 0.7857, 0.5592, 0.7857, 0.5592, 0.762, 0.5592, 0.5483, 0.5592, 0.572, 0.5592, 0.572, 0.5592, 0.5483, 0.5592, 0.3346, 0.5592, 0.3583, 0.5592, 0.3583, 0.5592, 0.3346, 0.5592, 0.1209, 0.5592, 0.1446, 0.5592, 0.1446, 0.5592, 0.1209, 0.5592, 0.6432, 0.5592, 0.667, 0.5592, 0.667, 0.5592, 0.6432, 0.5592, 0.4295, 0.5592, 0.4533, 0.5592, 0.4533, 0.5592, 0.4295, 0.5592, 0.2159, 0.5592, 0.2396, 0.5592, 0.2396, 0.5592, 0.2159, 0.5592, 0.7382, 0.5592, 0.762, 0.5592, 0.762, 0.5592, 0.7382, 0.5592, 0.7382, 0.5592, 0.762, 0.5592, 0.762, 0.5592, 0.7382, 0.5592, 0.2159, 0.5592, 0.2396, 0.5592, 0.2396, 0.5592, 0.2159, 0.5592, 0.4295, 0.5592, 0.4533, 0.5592, 0.4533, 0.5592, 0.4295, 0.5592, 0.6432, 0.5592, 0.667, 0.5592, 0.667, 0.5592, 0.6432, 0.5592, 0.1209, 0.5592, 0.1446, 0.5592, 0.1446, 0.5592, 0.1209, 0.5592, 0.3346, 0.5592, 0.3583, 0.5592, 0.3583, 0.5592, 0.3346, 0.5592, 0.5483, 0.5592, 0.572, 0.5592, 0.572, 0.5592, 0.5483, 0.5592, 0.762, 0.5592, 0.7857, 0.5592, 0.7857, 0.5592, 0.762, 0.5592, 0.2396, 0.5592, 0.2633, 0.5592, 0.2633, 0.5592, 0.2396, 0.5592, 0.4533, 0.5592, 0.477, 0.5592, 0.477, 0.5592, 0.4533, 0.5592, 0.667, 0.5592, 0.6907, 0.5592, 0.6907, 0.5592, 0.667, 0.5592, 0.1446, 0.5592, 0.1684, 0.5592, 0.1684, 0.5592, 0.1446, 0.5592, 0.3583, 0.5592, 0.3821, 0.5592, 0.3821, 0.5592, 0.3583, 0.5592, 0.572, 0.5592, 0.5958, 0.5592, 0.5958, 0.5592, 0.572, 0.5592, 0.7857, 0.5592, 0.8095, 0.5592, 0.8095, 0.5592, 0.7857, 0.5592, 0.2633, 0.5592, 0.2871, 0.5592, 0.2871, 0.5592, 0.2633, 0.5592, 0.477, 0.5592, 0.5008, 0.5592, 0.5008, 0.5592, 0.477, 0.5592, 0.6907, 0.5592, 0.7145, 0.5592, 0.7145, 0.5592, 0.6907, 0.5592, 0.1684, 0.5592, 0.1921, 0.5592, 0.1921, 0.5592, 0.1684, 0.5592, 0.3821, 0.5592, 0.4058, 0.5592, 0.4058, 0.5592, 0.3821, 0.5592, 0.5958, 0.5592, 0.6195, 0.5592, 0.6195, 0.5592, 0.5958, 0.5592, 0.8095, 0.5592, 0.8332, 0.5592, 0.8332, 0.5592, 0.8095, 0.5592, 0.2871, 0.5592, 0.3108, 0.5592, 0.3108, 0.5592, 0.2871, 0.5592, 0.5008, 0.5592, 0.5245, 0.5592, 0.5245, 0.5592, 0.5008, 0.5592, 0.7145, 0.5592, 0.7382, 0.5592, 0.7382, 0.5592, 0.7145, 0.5592, 0.1921, 0.5592, 0.2159, 0.5592, 0.2159, 0.5592, 0.1921, 0.5592, 0.4058, 0.5592, 0.4295, 0.5592, 0.4295, 0.5592, 0.4058, 0.5592, 0.6195, 0.5592, 0.6432, 0.5592, 0.6432, 0.5592, 0.6195, 0.5592, 0.09713, 0.5592, 0.1209, 0.5592, 0.1209, 0.5592, 0.09713, 0.5592, 0.8332, 0.5592, 0.8569, 0.5592, 0.8569, 0.5592, 0.8332, 0.5592, 0.3108, 0.5592, 0.3346, 0.5592, 0.3346, 0.5592, 0.3108, 0.5592, 0.5245, 0.5592, 0.5483, 0.5592, 0.5483, 0.5592, 0.5245, 0.5592, 0.7382, 0.5592, 0.762, 0.5592, 0.762, 0.5592, 0.7382, 0.5592, 0.2159, 0.5592, 0.2396, 0.5592, 0.2396, 0.5592, 0.2159, 0.5592, 0.4295, 0.5592, 0.4533, 0.5592, 0.4533, 0.5592, 0.4295, 0.5592, 0.6432, 0.5592, 0.667, 0.5592, 0.667, 0.5592, 0.6432, 0.5592, 0.1209, 0.5592, 0.1446, 0.5592, 0.1446, 0.5592, 0.1209, 0.5592, 0.3346, 0.5592, 0.3583, 0.5592, 0.3583, 0.5592, 0.3346, 0.5592, 0.5483, 0.5592, 0.572, 0.5592, 0.572, 0.5592, 0.5483, 0.5592, 0.762, 0.5592, 0.7857, 0.5592, 0.7857, 0.5592, 0.762, 0.5592, 0.2396, 0.5592, 0.2633, 0.5592, 0.2633, 0.5592, 0.2396, 0.5592, 0.4533, 0.5592, 0.477, 0.5592, 0.477, 0.5592, 0.4533, 0.5592, 0.667, 0.5592, 0.6907, 0.5592, 0.6907, 0.5592, 0.667, 0.5592, 0.1446, 0.5592, 0.1684, 0.5592, 0.1684, 0.5592, 0.1446, 0.5592, 0.3583, 0.5592, 0.3821, 0.5592, 0.3821, 0.5592, 0.3583, 0.5592, 0.572, 0.5592, 0.5958, 0.5592, 0.5958, 0.5592, 0.572, 0.5592, 0.7857, 0.5592, 0.8095, 0.5592, 0.8095, 0.5592, 0.7857, 0.5592, 0.2633, 0.5592, 0.2871, 0.5592, 0.2871, 0.5592, 0.2633, 0.5592, 0.477, 0.5592, 0.5008, 0.5592, 0.5008, 0.5592, 0.477, 0.5592, 0.6907, 0.5592, 0.7145, 0.5592, 0.7145, 0.5592, 0.6907, 0.5592, 0.1684, 0.5592, 0.1921, 0.5592, 0.1921, 0.5592, 0.1684, 0.5592, 0.3821, 0.5592, 0.4058, 0.5592, 0.4058, 0.5592, 0.3821, 0.5592, 0.5958, 0.5592, 0.6195, 0.5592, 0.6195, 0.5592, 0.5958, 0.5592, 0.8095, 0.5592, 0.8332, 0.5592, 0.8332, 0.5592, 0.8095, 0.5592, 0.2871, 0.5592, 0.3108, 0.5592, 0.3108, 0.5592, 0.2871, 0.5592, 0.5008, 0.5592, 0.5245, 0.5592, 0.5245, 0.5592, 0.5008, 0.5592, 0.7145, 0.5592, 0.7382, 0.5592, 0.7382, 0.5592, 0.7145, 0.5592, 0.1921, 0.5592, 0.2159, 0.5592, 0.2159, 0.5592, 0.1921, 0.5592, 0.4058, 0.5592, 0.4295, 0.5592, 0.4295, 0.5592, 0.4058, 0.5592, 0.6195, 0.5592, 0.6432, 0.5592, 0.6432, 0.5592, 0.6195, 0.5592, 0.09713, 0.5592, 0.1209, 0.5592, 0.1209, 0.5592, 0.09713, 0.5592, 0.8332, 0.5592, 0.8569, 0.5592, 0.8569, 0.5592, 0.8332, 0.5592, 0.3108, 0.5592, 0.3346, 0.5592, 0.3346, 0.5592, 0.3108, 0.5592, 0.5245, 0.5592, 0.5483, 0.5592, 0.5483, 0.5592, 0.5245, 0.5592, 0.7382, 0.5592, 0.762, 0.5592, 0.762, 0.5592, 0.7382, 0.5592, 0.2159, 0.5592, 0.2396, 0.5592, 0.2396, 0.5592, 0.2159, 0.5592, 0.4295, 0.5592, 0.4533, 0.5592, 0.4533, 0.5592, 0.4295, 0.5592, 0.6432, 0.5592, 0.667, 0.5592, 0.667, 0.5592, 0.6432, 0.5592, 0.1209, 0.5592, 0.1446, 0.5592, 0.1446, 0.5592, 0.1209, 0.5592, 0.3346, 0.5592, 0.3583, 0.5592, 0.3583, 0.5592, 0.3346, 0.5592, 0.5483, 0.5592, 0.572, 0.5592, 0.572, 0.5592, 0.5483, 0.5592, 0.762, 0.5592, 0.7857, 0.5592, 0.7857, 0.5592, 0.762, 0.5592, 0.2396, 0.5592, 0.2633, 0.5592, 0.2633, 0.5592, 0.2396, 0.5592, 0.4533, 0.5592, 0.477, 0.5592, 0.477, 0.5592, 0.4533, 0.5592, 0.667, 0.5592, 0.6907, 0.5592, 0.6907, 0.5592, 0.667, 0.5592, 0.1446, 0.5592, 0.1684, 0.5592, 0.1684, 0.5592, 0.1446, 0.5592, 0.3583, 0.5592, 0.3821, 0.5592, 0.3821, 0.5592, 0.3583, 0.5592, 0.572, 0.5592, 0.5958, 0.5592, 0.5958, 0.5592, 0.572, 0.5592, 0.7857, 0.5592, 0.8095, 0.5592, 0.8095, 0.5592, 0.7857, 0.5592, 0.2633, 0.5592, 0.2871, 0.5592, 0.2871, 0.5592, 0.2633, 0.5592, 0.477, 0.5592, 0.5008, 0.5592, 0.5008, 0.5592, 0.477, 0.5592, 0.6907, 0.5592, 0.7145, 0.5592, 0.7145, 0.5592, 0.6907, 0.5592, 0.1684, 0.5592, 0.1921, 0.5592, 0.1921, 0.5592, 0.1684, 0.5592, 0.3821, 0.5592, 0.4058, 0.5592, 0.4058, 0.5592, 0.3821, 0.5592, 0.5958, 0.5592, 0.6195, 0.5592, 0.6195, 0.5592, 0.5958, 0.5592, 0.8095, 0.5592, 0.8332, 0.5592, 0.8332, 0.5592, 0.8095, 0.5592, 0.2871, 0.5592, 0.3108, 0.5592, 0.3108, 0.5592, 0.2871, 0.5592, 0.5008, 0.5592, 0.5245, 0.5592, 0.5245, 0.5592, 0.5008, 0.5592, 0.7145, 0.5592, 0.7382, 0.5592, 0.7382, 0.5592, 0.7145, 0.5592, 0.1921, 0.5592, 0.2159, 0.5592, 0.2159, 0.5592, 0.1921, 0.5592, 0.4058, 0.5592, 0.4295, 0.5592, 0.4295, 0.5592, 0.4058, 0.5592, 0.6195, 0.5592, 0.6432, 0.5592, 0.6432, 0.5592, 0.6195, 0.5592, 0.09713, 0.5592, 0.1209, 0.5592, 0.1209, 0.5592, 0.09713, 0.5592, 0.8332, 0.5592, 0.8569, 0.5592, 0.8569, 0.5592, 0.8332, 0.5592, 0.3108, 0.5592, 0.3346, 0.5592, 0.3346, 0.5592, 0.3108, 0.5592, 0.5245, 0.5592, 0.5483, 0.5592, 0.5483, 0.5592, 0.5245, 0.5592, 0.8332, 0.5592, 0.8569, 0.5592, 0.8569, 0.5592, 0.8332, 0.5592, 0.7857, 0.5592, 0.8095, 0.5592, 0.8095, 0.5592, 0.7857, 0.5592, 0.1446, 0.5592, 0.1684, 0.5592, 0.1684, 0.5592, 0.1446, 0.5592, 0.4533, 0.5592, 0.477, 0.5592, 0.477, 0.5592, 0.4533, 0.5592, 0.762, 0.5592, 0.7857, 0.5592, 0.7857, 0.5592, 0.762, 0.5592, 0.1209, 0.5592, 0.1446, 0.5592, 0.1446, 0.5592, 0.1209, 0.5592, 0.4295, 0.5592, 0.4533, 0.5592, 0.4533, 0.5592, 0.4295, 0.5592, 0.7382, 0.5592, 0.762, 0.5592, 0.762, 0.5592, 0.7382, 0.5592, 0.09713, 0.5592, 0.1209, 0.5592, 0.1209, 0.5592, 0.09713, 0.5592, 0.4058, 0.5592, 0.4295, 0.5592, 0.4295, 0.5592, 0.4058, 0.5592, 0.7145, 0.5592, 0.7382, 0.5592, 0.7382, 0.5592, 0.7145, 0.5592, 0.3821, 0.5592, 0.4058, 0.5592, 0.4058, 0.5592, 0.3821, 0.5592, 0.6907, 0.5592, 0.7145, 0.5592, 0.7145, 0.5592, 0.6907, 0.5592, 0.3583, 0.5592, 0.3821, 0.5592, 0.3821, 0.5592, 0.3583, 0.5592, 0.667, 0.5592, 0.6907, 0.5592, 0.6907, 0.5592, 0.667, 0.5592, 0.3346, 0.5592, 0.3583, 0.5592, 0.3583, 0.5592, 0.3346, 0.5592, 0.6432, 0.5592, 0.667, 0.5592, 0.667, 0.5592, 0.6432, 0.5592, 0.3108, 0.5592, 0.3346, 0.5592, 0.3346, 0.5592, 0.3108, 0.5592, 0.6195, 0.5592, 0.6432, 0.5592, 0.6432, 0.5592, 0.6195, 0.5592, 0.2871, 0.5592, 0.3108, 0.5592, 0.3108, 0.5592, 0.2871, 0.5592, 0.5958, 0.5592, 0.6195, 0.5592, 0.6195, 0.5592, 0.5958, 0.5592, 0.2633, 0.5592, 0.2871, 0.5592, 0.2871, 0.5592, 0.2633, 0.5592, 0.572, 0.5592, 0.5958, 0.5592, 0.5958, 0.5592, 0.572, 0.5592, 0.2396, 0.5592, 0.2633, 0.5592, 0.2633, 0.5592, 0.2396, 0.5592, 0.5483, 0.5592, 0.572, 0.5592, 0.572, 0.5592, 0.5483, 0.5592, 0.2159, 0.5592, 0.2396, 0.5592, 0.2396, 0.5592, 0.2159, 0.5592, 0.5245, 0.5592, 0.5483, 0.5592, 0.5483, 0.5592, 0.5245, 0.5592, 0.8332, 0.5592, 0.8569, 0.5592, 0.8569, 0.5592, 0.8332, 0.5592, 0.1921, 0.5592, 0.2159, 0.5592, 0.2159, 0.5592, 0.1921, 0.5592, 0.5008, 0.5592, 0.5245, 0.5592, 0.5245, 0.5592, 0.5008, 0.5592, 0.8095, 0.5592, 0.8332, 0.5592, 0.8332, 0.5592, 0.8095, 0.5592, 0.1684, 0.5592, 0.1921, 0.5592, 0.1921, 0.5592, 0.1684, 0.5592, 0.1684, 0.5592, 0.1921, 0.5592, 0.1921, 0.5592, 0.1684, 0.5592, 0.8095, 0.5592, 0.8332, 0.5592, 0.8332, 0.5592, 0.8095, 0.5592, 0.5008, 0.5592, 0.5245, 0.5592, 0.5245, 0.5592, 0.5008, 0.5592, 0.1921, 0.5592, 0.2159, 0.5592, 0.2159, 0.5592, 0.1921, 0.5592, 0.8332, 0.5592, 0.8569, 0.5592, 0.8569, 0.5592, 0.8332, 0.5592, 0.5245, 0.5592, 0.5483, 0.5592, 0.5483, 0.5592, 0.5245, 0.5592, 0.2159, 0.5592, 0.2396, 0.5592, 0.2396, 0.5592, 0.2159, 0.5592, 0.5483, 0.5592, 0.572, 0.5592, 0.572, 0.5592, 0.5483, 0.5592, 0.2396, 0.5592, 0.2633, 0.5592, 0.2633, 0.5592, 0.2396, 0.5592, 0.572, 0.5592, 0.5958, 0.5592, 0.5958, 0.5592, 0.572, 0.5592, 0.2633, 0.5592, 0.2871, 0.5592, 0.2871, 0.5592, 0.2633, 0.5592, 0.5958, 0.5592, 0.6195, 0.5592, 0.6195, 0.5592, 0.5958, 0.5592, 0.2871, 0.5592, 0.3108, 0.5592, 0.3108, 0.5592, 0.2871, 0.5592, 0.6195, 0.5592, 0.6432, 0.5592, 0.6432, 0.5592, 0.6195, 0.5592, 0.3108, 0.5592, 0.3346, 0.5592, 0.3346, 0.5592, 0.3108, 0.5592, 0.6432, 0.5592, 0.667, 0.5592, 0.667, 0.5592, 0.6432, 0.5592, 0.3346, 0.5592, 0.3583, 0.5592, 0.3583, 0.5592, 0.3346, 0.5592, 0.667, 0.5592, 0.6907, 0.5592, 0.6907, 0.5592, 0.667, 0.5592, 0.3583, 0.5592, 0.3821, 0.5592, 0.3821, 0.5592, 0.3583, 0.5592, 0.6907, 0.5592, 0.7145, 0.5592, 0.7145, 0.5592, 0.6907, 0.5592, 0.3821, 0.5592, 0.4058, 0.5592, 0.4058, 0.5592, 0.3821, 0.5592, 0.7145, 0.5592, 0.7382, 0.5592, 0.7382, 0.5592, 0.7145, 0.5592, 0.4058, 0.5592, 0.4295, 0.5592, 0.4295, 0.5592, 0.4058, 0.5592, 0.09713, 0.5592, 0.1209, 0.5592, 0.1209, 0.5592, 0.09713, 0.5592, 0.7382, 0.5592, 0.762, 0.5592, 0.762, 0.5592, 0.7382, 0.5592, 0.4295, 0.5592, 0.4533, 0.5592, 0.4533, 0.5592, 0.4295, 0.5592, 0.1209, 0.5592, 0.1446, 0.5592, 0.1446, 0.5592, 0.1209, 0.5592, 0.762, 0.5592, 0.7857, 0.5592, 0.7857, 0.5592, 0.762, 0.5592, 0.4533, 0.5592, 0.477, 0.5592, 0.477, 0.5592, 0.4533, 0.5592, 0.1446, 0.5592, 0.1684, 0.5592, 0.1684, 0.5592, 0.1446, 0.5592, 0.7857, 0.5592, 0.8095, 0.5592, 0.8095, 0.5592, 0.7857, 0.5592, 0.477, 0.5592, 0.5008, 0.5592, 0.5008, 0.5592, 0.477, 0.5592, 0.2968, 0.4854, 0.25, 0.49, 0.2032, 0.4854, 0.1582, 0.4717, 0.1167, 0.4496, 0.08029, 0.4197, 0.05045, 0.3833, 0.02827, 0.3418, 0.01461, 0.2968, 0.01, 0.25, 0.01461, 0.2032, 0.02827, 0.1582, 0.05045, 0.1167, 0.08029, 0.08029, 0.1167, 0.05045, 0.1582, 0.02827, 0.2032, 0.01461, 0.25, 0.01, 0.2968, 0.01461, 0.3418, 0.02827, 0.3833, 0.05045, 0.4197, 0.08029, 0.4496, 0.1167, 0.4717, 0.1582, 0.4854, 0.2032, 0.49, 0.25, 0.4854, 0.2968, 0.4717, 0.3418, 0.4496, 0.3833, 0.4197, 0.4197, 0.3833, 0.4496, 0.3418, 0.4717, 0.1921, 0.5592, 0.2159, 0.5592, 0.2159, 0.5592, 0.1921, 0.5592, 0.5008, 0.5592, 0.5245, 0.5592, 0.5245, 0.5592, 0.5008, 0.5592, 0.8095, 0.5592, 0.8332, 0.5592, 0.8332, 0.5592, 0.8095, 0.5592, 0.1684, 0.5592, 0.1921, 0.5592, 0.1921, 0.5592, 0.1684, 0.5592, 0.477, 0.5592, 0.5008, 0.5592, 0.5008, 0.5592, 0.477, 0.5592, 0.7857, 0.5592, 0.8095, 0.5592, 0.8095, 0.5592, 0.7857, 0.5592, 0.1446, 0.5592, 0.1684, 0.5592, 0.1684, 0.5592, 0.1446, 0.5592, 0.4533, 0.5592, 0.477, 0.5592, 0.477, 0.5592, 0.4533, 0.5592, 0.762, 0.5592, 0.7857, 0.5592, 0.7857, 0.5592, 0.762, 0.5592, 0.1209, 0.5592, 0.1446, 0.5592, 0.1446, 0.5592, 0.1209, 0.5592, 0.4295, 0.5592, 0.4533, 0.5592, 0.4533, 0.5592, 0.4295, 0.5592, 0.7382, 0.5592, 0.762, 0.5592, 0.762, 0.5592, 0.7382, 0.5592, 0.09713, 0.5592, 0.1209, 0.5592, 0.1209, 0.5592, 0.09713, 0.5592, 0.4058, 0.5592, 0.4295, 0.5592, 0.4295, 0.5592, 0.4058, 0.5592, 0.7145, 0.5592, 0.7382, 0.5592, 0.7382, 0.5592, 0.7145, 0.5592, 0.3821, 0.5592, 0.4058, 0.5592, 0.4058, 0.5592, 0.3821, 0.5592, 0.6907, 0.5592, 0.7145, 0.5592, 0.7145, 0.5592, 0.6907, 0.5592, 0.3583, 0.5592, 0.3821, 0.5592, 0.3821, 0.5592, 0.3583, 0.5592, 0.667, 0.5592, 0.6907, 0.5592, 0.6907, 0.5592, 0.667, 0.5592, 0.3346, 0.5592, 0.3583, 0.5592, 0.3583, 0.5592, 0.3346, 0.5592, 0.6432, 0.5592, 0.667, 0.5592, 0.667, 0.5592, 0.6432, 0.5592, 0.3108, 0.5592, 0.3346, 0.5592, 0.3346, 0.5592, 0.3108, 0.5592, 0.6195, 0.5592, 0.6432, 0.5592, 0.6432, 0.5592, 0.6195, 0.5592, 0.2871, 0.5592, 0.3108, 0.5592, 0.3108, 0.5592, 0.2871, 0.5592, 0.5958, 0.5592, 0.6195, 0.5592, 0.6195, 0.5592, 0.5958, 0.5592, 0.2633, 0.5592, 0.2871, 0.5592, 0.2871, 0.5592, 0.2633, 0.5592, 0.572, 0.5592, 0.5958, 0.5592, 0.5958, 0.5592, 0.572, 0.5592, 0.2396, 0.5592, 0.2633, 0.5592, 0.2633, 0.5592, 0.2396, 0.5592, 0.5483, 0.5592, 0.572, 0.5592, 0.572, 0.5592, 0.5483, 0.5592, 0.2159, 0.5592, 0.2396, 0.5592, 0.2396, 0.5592, 0.2159, 0.5592, 0.5245, 0.5592, 0.5483, 0.5592, 0.5483, 0.5592, 0.5245, 0.5592, 0.5245, 0.5592, 0.5483, 0.5592, 0.5483, 0.5592, 0.5245, 0.5592, 0.2159, 0.5592, 0.2396, 0.5592, 0.2396, 0.5592, 0.2159, 0.5592, 0.5483, 0.5592, 0.572, 0.5592, 0.572, 0.5592, 0.5483, 0.5592, 0.2396, 0.5592, 0.2633, 0.5592, 0.2633, 0.5592, 0.2396, 0.5592, 0.572, 0.5592, 0.5958, 0.5592, 0.5958, 0.5592, 0.572, 0.5592, 0.2633, 0.5592, 0.2871, 0.5592, 0.2871, 0.5592, 0.2633, 0.5592, 0.5958, 0.5592, 0.6195, 0.5592, 0.6195, 0.5592, 0.5958, 0.5592, 0.2871, 0.5592, 0.3108, 0.5592, 0.3108, 0.5592, 0.2871, 0.5592, 0.6195, 0.5592, 0.6432, 0.5592, 0.6432, 0.5592, 0.6195, 0.5592, 0.3108, 0.5592, 0.3346, 0.5592, 0.3346, 0.5592, 0.3108, 0.5592, 0.6432, 0.5592, 0.667, 0.5592, 0.667, 0.5592, 0.6432, 0.5592, 0.3346, 0.5592, 0.3583, 0.5592, 0.3583, 0.5592, 0.3346, 0.5592, 0.667, 0.5592, 0.6907, 0.5592, 0.6907, 0.5592, 0.667, 0.5592, 0.3583, 0.5592, 0.3821, 0.5592, 0.3821, 0.5592, 0.3583, 0.5592, 0.6907, 0.5592, 0.7145, 0.5592, 0.7145, 0.5592, 0.6907, 0.5592, 0.3821, 0.5592, 0.4058, 0.5592, 0.4058, 0.5592, 0.3821, 0.5592, 0.7145, 0.5592, 0.7382, 0.5592, 0.7382, 0.5592, 0.7145, 0.5592, 0.4058, 0.5592, 0.4295, 0.5592, 0.4295, 0.5592, 0.4058, 0.5592, 0.09713, 0.5592, 0.1209, 0.5592, 0.1209, 0.5592, 0.09713, 0.5592, 0.7382, 0.5592, 0.762, 0.5592, 0.762, 0.5592, 0.7382, 0.5592, 0.4295, 0.5592, 0.4533, 0.5592, 0.4533, 0.5592, 0.4295, 0.5592, 0.1209, 0.5592, 0.1446, 0.5592, 0.1446, 0.5592, 0.1209, 0.5592, 0.762, 0.5592, 0.7857, 0.5592, 0.7857, 0.5592, 0.762, 0.5592, 0.4533, 0.5592, 0.477, 0.5592, 0.477, 0.5592, 0.4533, 0.5592, 0.1446, 0.5592, 0.1684, 0.5592, 0.1684, 0.5592, 0.1446, 0.5592, 0.7857, 0.5592, 0.8095, 0.5592, 0.8095, 0.5592, 0.7857, 0.5592, 0.477, 0.5592, 0.5008, 0.5592, 0.5008, 0.5592, 0.477, 0.5592, 0.1684, 0.5592, 0.1921, 0.5592, 0.1921, 0.5592, 0.1684, 0.5592, 0.8095, 0.5592, 0.8332, 0.5592, 0.8332, 0.5592, 0.8095, 0.5592, 0.5008, 0.5592, 0.5245, 0.5592, 0.5245, 0.5592, 0.5008, 0.5592, 0.1921, 0.5592, 0.2159, 0.5592, 0.2159, 0.5592, 0.1921, 0.5592, 0.8332, 0.5592, 0.8569, 0.5592, 0.8569, 0.5592, 0.8332, 0.5592])
me_cylinder_002.materials.append(mat_material_004)
me_cylinder_002.materials.append(mat_material_010)
me_cylinder_002.use_remesh_preserve_volume = False
me_cylinder_002.use_remesh_preserve_attributes = False
me_cylinder_002.use_mirror_vertex_groups = False
me_cylinder_002.update()

# ---- objects
ob_cylinder = bpy.data.objects.new('Cylinder', me_cylinder)
ob_cylinder_002 = bpy.data.objects.new('Cylinder.002', me_cylinder_002)

# ---- transforms, parenting, visibility, modifiers, constraints
ob_cylinder.location = (-1.706, 0.0, 0.3414)
ob_cylinder.scale = (0.2909, 0.2909, 0.2909)
ob_cylinder.lineart.crease_threshold = 0.0
ob_cylinder_002.location = (-2.351, 0.0, 0.3414)
ob_cylinder_002.scale = (0.2909, 0.2909, 0.2909)
ob_cylinder_002.lineart.crease_threshold = 0.0

# ---- collection membership
col_collection.objects.link(ob_cylinder)
col_collection.objects.link(ob_cylinder_002)

# ---- scene / render settings (as saved in the file)
scene.frame_start = 1; scene.frame_end = 250; scene.frame_set(1)
scene.render.engine = 'BLENDER_EEVEE_NEXT'
scene.cycles.use_denoising = False
scene.cycles.samples = 128
scene.cycles.sampling_pattern = 'TABULATED_SOBOL'
scene.cycles.use_adaptive_sampling = False
scene.cycles.use_light_tree = False
scene.view_settings.view_transform = 'Filmic'
bpy.context.view_layer.update()

# ---- added for rendering (the .blend has no active camera and no usable light): camera, sun
cam_auto = bpy.data.cameras.new('AutoCamera')
cam_auto.lens = 50.0
cam_auto.sensor_width = 36.0
cam_auto.clip_end = 1000.0
ob_auto_camera = bpy.data.objects.new('AutoCamera', cam_auto)
scene.collection.objects.link(ob_auto_camera)
ob_auto_camera.location = (0.147094, -2.2239, 1.94913)
ob_auto_camera.rotation_euler = (1.09748, -7.21219e-08, 0.694738)
scene.camera = ob_auto_camera
light_auto_sun = bpy.data.lights.new('AutoSun', 'SUN')
light_auto_sun.energy = 3.0
light_auto_sun.angle = 0.0523599
ob_auto_sun = bpy.data.objects.new('AutoSun', light_auto_sun)
scene.collection.objects.link(ob_auto_sun)
ob_auto_sun.rotation_euler = (0.872665, 0.174533, 0.523599)
bpy.context.view_layer.update()
